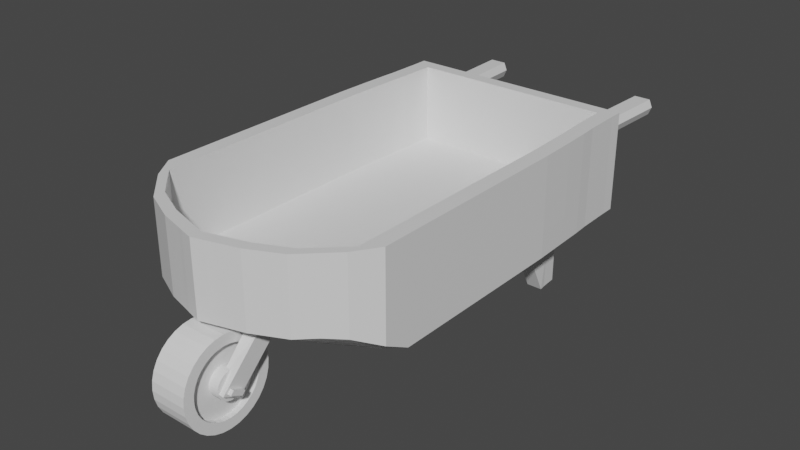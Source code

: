 # Source: carretilla.blend  (saved by Blender 3.0.9; exported with 4.5.12 LTS)
import bpy
from mathutils import Matrix  # noqa: F401  (used for matrix-valued properties, if any)

bpy.ops.wm.read_factory_settings(use_empty=True)
scene = bpy.context.scene
scene.name = 'Scene'

# ---- collections
col_collection = bpy.data.collections.new('Collection'); scene.collection.children.link(col_collection)

# ---- materials (node trees are filled in below, after node groups)
mat_material = bpy.data.materials.new('Material')
mat_material.alpha_threshold = 0.0
mat_material.use_transparent_shadow = False
mat_material.line_color = (0.0, 0.0, 0.0, 1.0)

# ---- material node trees
mat_material.use_nodes = True; mat_material.node_tree.nodes.clear()
_N = mat_material.node_tree.nodes; _L = mat_material.node_tree.links
n0 = _N.new('ShaderNodeOutputMaterial'); n0.name = 'Material Output'; n0.location = (300, 300)
n1 = _N.new('ShaderNodeBsdfPrincipled'); n1.name = 'Principled BSDF'; n1.location = (10, 300)
n1.distribution = 'GGX'
n1.subsurface_method = 'BURLEY'
n1.inputs[2].default_value = 0.4
n1.inputs[3].default_value = 1.45
n1.inputs[27].default_value = (0.0, 0.0, 0.0, 1.0)
n1.inputs[28].default_value = 1.0
_L.new(n1.outputs[0], n0.inputs[0])
n0.is_active_output = True

# ---- world
world_world = bpy.data.worlds.new('World'); scene.world = world_world
world_world.use_nodes = True; world_world.node_tree.nodes.clear()
_N = world_world.node_tree.nodes; _L = world_world.node_tree.links
n0 = _N.new('ShaderNodeOutputWorld'); n0.name = 'World Output'; n0.location = (300, 300)
n1 = _N.new('ShaderNodeBackground'); n1.name = 'Background'; n1.location = (10, 300)
n1.inputs[0].default_value = (0.05088, 0.05088, 0.05088, 1.0)
_L.new(n1.outputs[0], n0.inputs[0])
n0.is_active_output = True
world_world.color = (0.05088, 0.05088, 0.05088)
world_world.use_sun_shadow = False
world_world.sun_shadow_jitter_overblur = 0.0

# ---- meshes
me_cube = bpy.data.meshes.new('Cube')
me_cube.from_pydata([(0.0, -1.199, -0.7924), (0.9, 1.0, -1.0), (0.06812, 1.846, -1.0), (0.9, -0.5988, -0.8923), (0.0, 1.0, -1.0), (0.7838, 1.0, -1.0), (0.06812, 1.947, -0.4015), (0.7561, 1.947, -0.2531), (0.9, 1.0, -0.2531), (0.7838, 1.0, -0.2531), (0.9, -0.5988, -0.2531), (0.7838, -0.06672, -0.2531), (0.8724, 1.947, -1.0), (0.7838, -0.7756, -0.2531), (0.8724, 1.947, -0.2531), (0.7838, -0.7756, -0.8078), (0.9, -0.06672, -0.2531), (0.9, -0.06672, -1.0), (0.7838, -0.06672, -1.0), (0.7561, 1.947, -1.0), (0.0, -1.199, -0.2531), (0.0, 1.947, -1.0), (0.0, 1.947, -0.2531), (0.0, -0.06672, -1.0), (0.0958, 1.0, -1.0), (0.0958, -1.087, -0.2531), (0.7838, -0.6897, -0.2531), (0.0, -1.114, -0.2531), (0.06812, 1.947, -1.0), (0.7561, 1.846, -1.0), (0.8724, 1.846, -1.0), (0.8724, 1.846, -0.2531), (0.7561, 1.846, -0.2531), (0.0, 1.846, -1.0), (0.0, 1.846, -0.2531), (0.2857, 1.947, -1.0), (0.2857, 1.947, -0.2531), (0.3134, -0.06672, -1.0), (0.3134, -1.112, -0.2531), (0.06812, 1.947, -0.6032), (0.06812, 1.947, -0.5189), (0.3134, -1.112, -0.7924), (0.3134, 1.0, -1.0), (0.0958, -0.06672, -1.0), (0.3134, -1.026, -0.2531), (0.2857, 1.846, -1.0), (0.2857, 1.846, -0.2531), (0.5244, 1.947, -0.2531), (0.0958, -1.173, -0.5189), (0.0958, -1.173, -0.4015), (0.552, -1.0, -0.7924), (0.552, -0.9141, -0.2531), (0.5244, 1.846, -1.0), (0.5244, 1.947, -1.0), (0.552, -0.06672, -1.0), (0.552, -1.0, -0.2531), (0.552, 1.0, -1.0), (0.0958, -1.173, -0.2531), (0.5244, 1.846, -0.2531), (0.9, 1.0, -0.4015), (0.9, -0.5988, -0.4015), (0.9, -0.06672, -0.4015), (0.7009, 1.947, -0.4015), (0.8724, 1.947, -0.4015), (0.7838, -0.7756, -0.4015), (0.0, 1.947, -0.4015), (0.0, -1.199, -0.4015), (0.0958, -1.173, -0.7924), (0.8724, 1.846, -0.4015), (0.3134, -1.112, -0.4015), (0.2857, 1.947, -0.4015), (0.552, -1.0, -0.4015), (0.5769, 1.947, -0.4015), (0.9, 1.0, -0.5189), (0.9, -0.5988, -0.5189), (0.9, -0.06672, -0.5189), (0.7005, 1.947, -0.5189), (0.8724, 1.947, -0.5189), (0.7838, -0.7756, -0.5189), (0.0, 1.947, -0.5189), (0.0, -1.199, -0.5189), (0.06812, 1.947, -0.2531), (0.3134, -1.112, -0.5189), (0.2857, 1.947, -0.5189), (0.552, -1.0, -0.5189), (0.5778, 1.947, -0.5189), (0.8724, 1.846, -0.5189), (0.9, 1.0, -0.6032), (0.9, -0.5988, -0.6032), (0.9, -0.06672, -0.6032), (0.7561, 1.947, -0.6032), (0.8724, 1.947, -0.6032), (0.7838, -0.7756, -0.6032), (0.0, 1.947, -0.6032), (0.0, -1.199, -0.6032), (0.06812, 1.846, -0.2531), (0.3134, -1.112, -0.6032), (0.2857, 1.947, -0.6032), (0.552, -1.0, -0.6032), (0.5244, 1.947, -0.6032), (0.8724, 1.846, -0.6032), (0.6046, 2.673, -0.4015), (0.7286, 2.673, -0.4015), (0.7281, 2.673, -0.5189), (0.6054, 2.673, -0.5189), (0.7838, 1.0, -0.8444), (0.7838, -0.06672, -0.8444), (0.552, 1.0, -0.8444), (0.552, -0.06672, -0.8444), (0.0, 1.0, -0.8444), (0.0, -0.06672, -0.8444), (0.7838, -0.6897, -0.7804), (0.0, -1.114, -0.6368), (0.552, -0.9141, -0.6368), (0.7561, 1.846, -0.8444), (0.0, 1.846, -0.8444), (0.2857, 1.846, -0.8444), (0.3134, 1.0, -0.8444), (0.3134, -0.06672, -0.8444), (0.3134, -1.026, -0.6368), (0.5244, 1.846, -0.8444), (0.0958, -1.173, -0.6032), (0.06812, 1.846, -0.8444), (0.0958, 1.0, -0.8444), (0.0958, -0.06672, -0.8444), (0.0958, -1.087, -0.6368), (0.0958, -0.7081, -0.8444), (0.7838, -0.4584, -0.2531), (0.9, -0.4013, -0.2531), (0.3134, -0.7239, -1.0), (0.7838, -0.5124, -1.0), (0.552, -0.6535, -1.0), (0.9, -0.4013, -0.4015), (0.9, -0.4013, -0.5189), (0.9, -0.4013, -0.6032), (0.0, -0.7789, -1.0), (0.9, -0.4013, -1.0), (0.7838, -0.4584, -0.8444), (0.0, -0.7249, -0.8444), (0.3134, -0.6699, -0.8444), (0.552, -0.5995, -0.8444), (0.0958, -0.7621, -1.0), (0.9, -0.2216, -1.0), (0.0958, -0.3637, -0.8444), (0.7838, -0.2481, -0.2531), (0.9, -0.2216, -0.2531), (0.3134, -0.371, -1.0), (0.7838, -0.2731, -1.0), (0.552, -0.3384, -1.0), (0.9, -0.2216, -0.4015), (0.9, -0.2216, -0.5189), (0.9, -0.2216, -0.6032), (0.0, -0.3965, -1.0), (0.7838, -0.2481, -0.8444), (0.0, -0.3715, -0.8444), (0.3134, -0.346, -0.8444), (0.552, -0.3134, -0.8444), (0.0958, -0.3887, -1.0), (0.08808, 1.275, -0.8444), (0.8923, 1.275, -0.2531), (0.7761, 1.216, -1.0), (0.8923, 1.216, -1.0), (0.7761, 1.275, -0.2531), (0.0, 1.216, -1.0), (0.3057, 1.216, -1.0), (0.5443, 1.216, -1.0), (0.8923, 1.275, -0.4015), (0.8923, 1.275, -0.5189), (0.8923, 1.275, -0.6032), (0.7761, 1.275, -0.8444), (0.0, 1.275, -0.8444), (0.3057, 1.275, -0.8444), (0.5443, 1.275, -0.8444), (0.08808, 1.216, -1.0), (0.08067, 1.462, -0.8444), (0.7686, 1.462, -1.0), (0.8849, 1.462, -1.0), (0.7686, 1.462, -0.2531), (0.0, 1.462, -1.0), (0.2983, 1.462, -1.0), (0.5369, 1.462, -1.0), (0.8849, 1.462, -0.4015), (0.8849, 1.462, -0.5189), (0.8849, 1.462, -0.6032), (0.7686, 1.462, -0.8444), (0.0, 1.462, -0.8444), (0.2983, 1.462, -0.8444), (0.5369, 1.462, -0.8444), (0.08067, 1.462, -1.0), (0.8849, 1.462, -0.2531), (0.8724, 1.846, -0.4602), (0.9, 1.0, -0.4602), (0.9, -0.5988, -0.4602), (0.9, -0.06672, -0.4602), (0.7256, 1.947, -0.4602), (0.8724, 1.947, -0.4602), (0.7838, -0.7756, -0.4602), (0.0, 1.947, -0.4602), (0.0, -1.199, -0.4602), (0.3134, -1.112, -0.4602), (0.2857, 1.947, -0.4602), (0.552, -1.0, -0.4602), (0.5525, 1.947, -0.4602), (0.7533, 2.673, -0.4602), (0.5802, 2.673, -0.4602), (0.0958, -1.173, -0.4602), (0.06812, 1.947, -0.4602), (0.9, -0.4013, -0.4602), (0.9, -0.2216, -0.4602), (0.8923, 1.275, -0.4602), (0.8849, 1.462, -0.4602), (0.6402, 1.947, -0.2531), (0.6679, -0.8878, -0.7924), (0.6679, -0.8019, -0.2531), (0.6402, 1.846, -1.0), (0.6402, 1.947, -1.0), (0.6679, -0.06672, -1.0), (0.6679, -0.8878, -0.2531), (0.6679, 1.0, -1.0), (0.6402, 1.846, -0.2531), (0.6679, -0.8878, -0.4015), (0.6402, 1.947, -0.4015), (0.6402, 1.947, -0.5189), (0.6679, -0.8878, -0.5189), (0.6679, -0.8878, -0.6032), (0.6402, 1.947, -0.6032), (0.6679, 2.673, -0.4015), (0.6679, 2.673, -0.5189), (0.6679, 1.0, -0.8444), (0.6679, -0.06672, -0.8444), (0.6679, -0.8019, -0.6906), (0.6402, 1.846, -0.8444), (0.6679, -0.529, -0.8444), (0.6679, -0.5829, -1.0), (0.6679, -0.3057, -1.0), (0.6679, -0.2807, -0.8444), (0.6602, 1.275, -0.8444), (0.6602, 1.216, -1.0), (0.6528, 1.462, -0.8444), (0.6528, 1.462, -1.0), (0.6679, 2.673, -0.4602), (0.6679, -0.8878, -0.4602), (0.07295, 1.583, -0.8444), (0.7609, 1.583, -1.0), (0.8772, 1.583, -1.0), (0.7609, 1.583, -0.2531), (0.0, 1.583, -1.0), (0.2906, 1.583, -1.0), (0.5292, 1.583, -1.0), (0.8772, 1.583, -0.4015), (0.8772, 1.583, -0.5189), (0.8772, 1.583, -0.6032), (0.7609, 1.583, -0.8444), (0.0, 1.583, -0.8444), (0.2906, 1.583, -0.8444), (0.5292, 1.583, -0.8444), (0.07295, 1.583, -1.0), (0.8772, 1.583, -0.2531), (0.8772, 1.583, -0.4602), (0.6451, 1.583, -0.8444), (0.6451, 1.583, -1.0), (0.5369, 1.462, -1.0), (0.6528, 1.462, -1.0), (0.5292, 1.583, -1.0), (0.6451, 1.583, -1.0), (0.5443, 1.411, -1.515), (0.5369, 1.462, -1.515), (0.6602, 1.411, -1.515), (0.6528, 1.462, -1.515), (0.5292, 1.583, -1.515), (0.6451, 1.583, -1.515), (0.5443, 1.275, -1.244), (0.6602, 1.275, -1.244), (0.6451, 1.583, -1.244), (0.5292, 1.583, -1.244), (0.5369, 1.462, -1.244), (0.6528, 1.462, -1.244), (0.9, 1.0, -0.8044), (0.9, -0.5988, -0.7499), (0.9, -0.06672, -0.8044), (0.7561, 1.947, -0.8044), (0.8724, 1.947, -0.8044), (0.7838, -0.7756, -0.707), (0.0, 1.947, -0.8044), (0.0, -1.199, -0.6992), (0.3134, -1.112, -0.6992), (0.2857, 1.947, -0.8044), (0.552, -1.0, -0.6992), (0.5244, 1.947, -0.8044), (0.8724, 1.846, -0.8044), (0.0958, -1.173, -0.6992), (0.06812, 1.947, -0.8044), (0.9, -0.4013, -0.8044), (0.9, -0.2216, -0.8044), (0.8923, 1.275, -0.8044), (0.8849, 1.462, -0.8044), (0.6402, 1.947, -0.8044), (0.6679, -0.8878, -0.6992), (0.8772, 1.583, -0.8044), (0.0958, -1.002, -0.6836), (0.7838, -0.6376, -0.2531), (0.9, -0.5543, -0.2531), (0.3134, -1.024, -0.8392), (0.7838, -0.7163, -0.8511), (0.552, -0.9219, -0.8392), (0.9, -0.5543, -0.4015), (0.9, -0.5543, -0.5189), (0.9, -0.5543, -0.6032), (0.0, -1.105, -0.8392), (0.7838, -0.6376, -0.8054), (0.0, -1.026, -0.6836), (0.3134, -0.9458, -0.6836), (0.552, -0.8432, -0.6836), (0.0958, -1.08, -0.8392), (0.9, -0.5543, -0.9166), (0.9, -0.5543, -0.4602), (0.6679, -0.7404, -0.7253), (0.6679, -0.8191, -0.8392), (0.9, -0.5543, -0.7622), (0.9, -0.5094, -0.941), (0.0958, -0.9155, -0.7307), (0.7838, -0.5851, -0.2531), (0.9, -0.5094, -0.2531), (0.3134, -0.9364, -0.8863), (0.7838, -0.6565, -0.8947), (0.552, -0.8432, -0.8863), (0.9, -0.5094, -0.4015), (0.9, -0.5094, -0.5189), (0.9, -0.5094, -0.6032), (0.0, -1.009, -0.8863), (0.7838, -0.5851, -0.8181), (0.0, -0.9378, -0.7307), (0.3134, -0.8649, -0.7307), (0.552, -0.7718, -0.7307), (0.0958, -0.9869, -0.8863), (0.9, -0.5094, -0.4602), (0.6679, -0.6784, -0.7602), (0.6679, -0.7499, -0.8863), (0.9, -0.5094, -0.7746), (0.9, -0.4477, -0.9747), (0.0958, -0.7972, -0.7956), (0.7838, -0.5128, -0.2531), (0.9, -0.4477, -0.2531), (0.3134, -0.8151, -0.9512), (0.7838, -0.5743, -0.9548), (0.552, -0.735, -0.9512), (0.9, -0.4477, -0.4015), (0.9, -0.4477, -0.5189), (0.9, -0.4477, -0.6032), (0.0, -0.8778, -0.9512), (0.7838, -0.5128, -0.835), (0.0, -0.8163, -0.7956), (0.3134, -0.7537, -0.7956), (0.552, -0.6735, -0.7956), (0.0958, -0.8587, -0.9512), (0.9, -0.4477, -0.4602), (0.6679, -0.5932, -0.8082), (0.6679, -0.6546, -0.9512), (0.9, -0.4477, -0.7916), (0.136, -1.161, -0.2531), (0.136, -0.06672, -1.0), (0.136, -1.161, -0.6032), (0.1083, 1.947, -0.2531), (0.136, -1.161, -0.7924), (0.136, -1.076, -0.2531), (0.1083, 1.846, -1.0), (0.1083, 1.846, -0.2531), (0.136, 1.0, -1.0), (0.1083, 1.947, -1.0), (0.1083, 1.947, -0.4015), (0.1083, 1.846, -0.8444), (0.136, -1.161, -0.5189), (0.1083, 1.947, -0.5189), (0.1083, 1.947, -0.6032), (0.136, -1.161, -0.4015), (0.136, 1.0, -0.8444), (0.136, -0.06672, -0.8444), (0.136, -1.076, -0.6368), (0.136, -0.701, -0.8444), (0.136, -0.755, -1.0), (0.136, -0.3854, -1.0), (0.136, -0.3604, -0.8444), (0.1283, 1.216, -1.0), (0.1283, 1.275, -0.8444), (0.1209, 1.462, -1.0), (0.1209, 1.462, -0.8444), (0.1083, 1.947, -0.4602), (0.136, -1.161, -0.4602), (0.1132, 1.583, -1.0), (0.1132, 1.583, -0.8444), (0.136, -1.161, -0.6992), (0.1083, 1.947, -0.8044), (0.136, -0.9912, -0.6836), (0.136, -1.07, -0.8392), (0.156, -0.9776, -0.8863), (0.136, -0.9062, -0.7307), (0.136, -0.7891, -0.7956), (0.156, -0.8506, -0.9512), (0.192, 1.947, -0.2531), (0.2196, -1.138, -0.7924), (0.2196, -1.052, -0.2531), (0.192, 1.846, -1.0), (0.192, 1.947, -0.4015), (0.192, 1.947, -0.5189), (0.192, 1.947, -0.6032), (0.2196, 1.0, -0.8444), (0.2196, -0.06672, -0.8444), (0.2196, -1.052, -0.6368), (0.2196, -0.6864, -0.8444), (0.2196, -0.3536, -0.8444), (0.2119, 1.216, -1.0), (0.2045, 1.462, -1.0), (0.192, 1.947, -0.4602), (0.1968, 1.583, -1.0), (0.192, 1.947, -0.8044), (0.2196, -0.9698, -0.6836), (0.2196, -0.8867, -0.7307), (0.2196, -0.7724, -0.7956), (0.2196, -1.138, -0.2531), (0.2196, -0.06672, -1.0), (0.2196, -1.138, -0.6032), (0.192, 1.846, -0.2531), (0.2196, 1.0, -1.0), (0.192, 1.947, -1.0), (0.192, 1.846, -0.8444), (0.2196, -1.138, -0.5189), (0.2196, -1.138, -0.4015), (0.2196, -0.7403, -1.0), (0.2196, -0.3786, -1.0), (0.2119, 1.275, -0.8444), (0.2045, 1.462, -0.8444), (0.2196, -1.138, -0.4602), (0.1968, 1.583, -0.8444), (0.2196, -1.138, -0.6992), (0.2196, -1.048, -0.8392), (0.2397, -0.9582, -0.8863), (0.2397, -0.8339, -0.9512), (0.2097, -1.2, -1.208), (0.1245, -1.227, -1.214), (0.2097, -1.113, -1.253), (0.1245, -1.125, -1.279), (0.2124, -1.177, -1.18), (0.2124, -1.09, -1.225), (0.1303, -1.181, -1.154), (0.1303, -1.075, -1.219), (0.2082, -1.108, -1.279), (0.2082, -1.233, -1.214), (0.2139, -1.182, -1.154), (0.2139, -1.058, -1.219), (0.2379, -1.113, -1.253), (0.2379, -1.2, -1.208), (0.2405, -1.177, -1.18), (0.2405, -1.09, -1.225)], [], [(59, 8, 16, 61), (5, 1, 17, 18), (25, 27, 20, 57), (283, 93, 39, 291), (60, 10, 13, 64), (30, 29, 19, 12), (289, 30, 12, 281), (387, 374, 49, 205), (218, 5, 18, 216), (221, 211, 7, 62), (62, 7, 14, 63), (317, 303, 15, 212), (32, 31, 14, 7), (301, 300, 26, 10), (219, 32, 7, 211), (2, 33, 21, 28), (8, 9, 11, 16), (10, 26, 13), (49, 57, 20, 66), (213, 26, 111, 230), (375, 123, 124, 376), (305, 301, 10, 60), (303, 314, 3, 15), (58, 46, 116, 120), (256, 246, 33, 2), (44, 51, 113, 119), (245, 257, 31, 32), (298, 244, 30, 289), (244, 243, 29, 30), (219, 58, 120, 231), (248, 247, 45, 52), (95, 34, 115, 122), (253, 242, 122, 115), (11, 9, 105, 106), (71, 55, 38, 69), (52, 45, 35, 53), (421, 46, 36, 398), (434, 302, 41, 399), (402, 398, 36, 70), (422, 42, 37, 419), (51, 44, 38, 55), (213, 51, 55, 217), (214, 52, 53, 215), (220, 217, 55, 71), (144, 11, 106, 153), (400, 44, 119, 407), (260, 248, 52, 214), (245, 32, 114, 252), (392, 299, 125, 377), (46, 58, 47, 36), (302, 304, 50, 41), (70, 36, 47, 72), (42, 56, 54, 37), (200, 70, 72, 202), (241, 220, 71, 201), (412, 402, 70, 200), (201, 71, 69, 199), (257, 249, 68, 31), (315, 305, 60, 192), (205, 49, 66, 198), (194, 62, 63, 195), (221, 62, 102, 226), (361, 371, 48, 121), (31, 68, 63, 14), (192, 60, 64, 196), (191, 59, 61, 193), (87, 73, 75, 89), (88, 74, 78, 92), (93, 79, 40, 39), (225, 222, 76, 90), (90, 76, 77, 91), (121, 48, 80, 94), (307, 306, 74, 88), (98, 84, 82, 96), (404, 403, 83, 97), (224, 223, 84, 98), (97, 83, 85, 99), (258, 250, 86, 190), (190, 86, 77, 195), (286, 97, 99, 288), (297, 224, 98, 287), (414, 404, 97, 286), (287, 98, 96, 285), (318, 307, 88, 278), (290, 121, 94, 284), (280, 90, 91, 281), (296, 225, 90, 280), (390, 361, 121, 290), (278, 88, 92, 282), (277, 87, 89, 279), (250, 251, 100, 86), (86, 100, 91, 77), (240, 226, 102, 203), (222, 85, 104, 227), (194, 76, 103, 203), (202, 72, 101, 204), (123, 109, 110, 124), (299, 310, 112, 125), (259, 252, 114, 231), (432, 254, 116, 424), (312, 311, 119, 113), (107, 117, 118, 108), (228, 107, 108, 229), (316, 312, 113, 230), (254, 255, 120, 116), (197, 65, 6, 206), (27, 25, 125, 112), (4, 24, 43, 23), (65, 22, 81, 6), (308, 313, 67, 0), (34, 95, 81, 22), (366, 95, 122, 370), (388, 256, 2, 365), (374, 359, 57, 49), (365, 2, 28, 368), (364, 25, 57, 359), (152, 157, 141, 135), (235, 156, 140, 232), (156, 155, 139, 140), (143, 154, 138, 126), (293, 151, 134, 292), (151, 150, 133, 134), (208, 149, 132, 207), (146, 148, 131, 129), (381, 143, 126, 378), (341, 127, 137, 350), (428, 146, 129, 427), (147, 142, 136, 130), (149, 145, 128, 132), (145, 144, 127, 128), (234, 147, 130, 233), (216, 18, 147, 234), (16, 11, 144, 145), (61, 16, 145, 149), (18, 17, 142, 147), (419, 37, 146, 428), (376, 124, 143, 381), (37, 54, 148, 146), (193, 61, 149, 208), (89, 75, 150, 151), (279, 89, 151, 293), (124, 110, 154, 143), (108, 118, 155, 156), (229, 108, 156, 235), (23, 43, 157, 152), (127, 144, 153, 137), (367, 24, 173, 382), (117, 107, 172, 171), (405, 117, 171, 429), (228, 105, 169, 236), (73, 87, 168, 167), (191, 73, 167, 209), (8, 59, 166, 159), (9, 162, 169, 105), (218, 56, 165, 237), (109, 123, 158, 170), (56, 42, 164, 165), (1, 5, 160, 161), (277, 1, 161, 294), (9, 8, 159, 162), (24, 4, 163, 173), (382, 173, 188, 384), (171, 172, 187, 186), (429, 171, 186, 430), (236, 169, 184, 238), (167, 168, 183, 182), (209, 167, 182, 210), (159, 166, 181, 189), (162, 177, 184, 169), (170, 158, 174, 185), (165, 164, 179, 180), (161, 160, 175, 176), (294, 161, 176, 295), (162, 159, 189, 177), (173, 163, 178, 188), (166, 209, 210, 181), (59, 191, 209, 166), (75, 193, 208, 150), (150, 208, 207, 133), (79, 197, 206, 40), (85, 202, 204, 104), (62, 194, 203, 102), (227, 240, 203, 103), (68, 190, 195, 63), (249, 258, 190, 68), (73, 191, 193, 75), (74, 192, 196, 78), (76, 194, 195, 77), (48, 205, 198, 80), (306, 315, 192, 74), (84, 201, 199, 82), (403, 412, 200, 83), (223, 241, 201, 84), (83, 200, 202, 85), (371, 387, 205, 48), (78, 196, 241, 223), (104, 204, 240, 227), (160, 237, 239, 175), (172, 236, 238, 187), (5, 218, 237, 160), (107, 228, 236, 172), (106, 229, 235, 153), (54, 216, 234, 148), (148, 234, 233, 131), (153, 235, 232, 137), (309, 316, 230, 111), (105, 228, 229, 106), (255, 259, 231, 120), (76, 222, 227, 103), (204, 101, 226, 240), (288, 99, 225, 296), (282, 92, 224, 297), (92, 78, 223, 224), (99, 85, 222, 225), (72, 221, 226, 101), (196, 64, 220, 241), (243, 260, 214, 29), (64, 13, 217, 220), (29, 214, 215, 19), (26, 213, 217, 13), (32, 219, 231, 114), (51, 213, 230, 113), (58, 219, 211, 47), (304, 317, 212, 50), (72, 47, 211, 221), (56, 218, 216, 54), (175, 239, 260, 243), (187, 238, 259, 255), (181, 210, 258, 249), (384, 188, 256, 388), (186, 187, 255, 254), (430, 186, 254, 432), (238, 184, 252, 259), (182, 183, 251, 250), (210, 182, 250, 258), (189, 181, 249, 257), (177, 245, 252, 184), (248, 260, 264, 263), (185, 174, 242, 253), (180, 179, 247, 248), (176, 175, 243, 244), (295, 176, 244, 298), (177, 189, 257, 245), (188, 178, 246, 256), (274, 273, 270, 269), (272, 271, 265, 267), (180, 248, 263, 261), (165, 180, 261), (239, 237, 262), (260, 239, 262, 264), (267, 265, 266, 268), (268, 266, 269, 270), (275, 274, 269, 266), (271, 275, 266, 265), (273, 276, 268, 270), (276, 272, 267, 268), (262, 237, 272, 276), (264, 262, 276, 273), (165, 261, 275, 271), (261, 263, 274, 275), (237, 165, 271, 272), (263, 264, 273, 274), (183, 295, 298, 251), (15, 282, 297, 212), (53, 288, 296, 215), (168, 294, 295, 183), (87, 277, 294, 168), (17, 279, 293, 142), (142, 293, 292, 136), (1, 277, 279, 17), (3, 278, 282, 15), (363, 390, 290, 67), (215, 296, 280, 19), (19, 280, 281, 12), (67, 290, 284, 0), (314, 318, 278, 3), (50, 287, 285, 41), (423, 414, 286, 35), (212, 297, 287, 50), (35, 286, 288, 53), (251, 298, 289, 100), (100, 289, 281, 91), (21, 283, 291, 28), (319, 338, 318, 314), (325, 337, 317, 304), (330, 336, 316, 309), (327, 335, 315, 306), (26, 300, 309, 111), (329, 334, 313, 308), (336, 333, 312, 316), (333, 332, 311, 312), (320, 331, 310, 299), (338, 328, 307, 318), (328, 327, 306, 307), (335, 326, 305, 315), (323, 325, 304, 302), (395, 320, 299, 392), (435, 323, 302, 434), (324, 319, 314, 303), (326, 322, 301, 305), (322, 321, 300, 301), (337, 324, 303, 317), (357, 344, 324, 337), (342, 341, 321, 322), (346, 342, 322, 326), (344, 339, 319, 324), (436, 343, 323, 435), (396, 340, 320, 395), (343, 345, 325, 323), (355, 346, 326, 335), (348, 347, 327, 328), (358, 348, 328, 338), (340, 351, 331, 320), (353, 352, 332, 333), (356, 353, 333, 336), (349, 354, 334, 329), (347, 355, 335, 327), (350, 356, 336, 330), (345, 357, 337, 325), (339, 358, 338, 319), (300, 321, 330, 309), (136, 292, 358, 339), (131, 233, 357, 345), (137, 232, 356, 350), (133, 207, 355, 347), (135, 141, 354, 349), (232, 140, 353, 356), (140, 139, 352, 353), (126, 138, 351, 340), (292, 134, 348, 358), (134, 133, 347, 348), (207, 132, 346, 355), (129, 131, 345, 343), (378, 126, 340, 396), (427, 129, 343, 436), (130, 136, 339, 344), (132, 128, 342, 346), (128, 127, 341, 342), (233, 130, 344, 357), (321, 341, 350, 330), (141, 379, 397, 354), (408, 378, 396, 417), (417, 396, 395, 416), (354, 397, 394, 334), (334, 394, 393, 313), (416, 395, 392, 415), (28, 291, 391, 368), (399, 433, 390, 363), (174, 385, 389, 242), (411, 384, 388, 413), (425, 431, 387, 371), (40, 206, 386, 372), (158, 383, 385, 174), (410, 382, 384, 411), (123, 375, 383, 158), (422, 367, 382, 410), (406, 376, 381, 409), (43, 360, 380, 157), (157, 380, 379, 141), (409, 381, 378, 408), (400, 364, 359, 418), (401, 365, 368, 423), (426, 418, 359, 374), (413, 388, 365, 401), (421, 366, 370, 424), (242, 389, 370, 122), (433, 420, 361, 390), (291, 39, 373, 391), (39, 40, 372, 373), (420, 425, 371, 361), (206, 6, 369, 386), (415, 392, 377, 407), (25, 364, 377, 125), (24, 367, 360, 43), (6, 81, 362, 369), (313, 393, 363, 67), (95, 366, 362, 81), (405, 375, 376, 406), (431, 426, 374, 387), (199, 69, 426, 431), (117, 405, 406, 118), (311, 415, 407, 119), (96, 82, 425, 420), (285, 96, 420, 433), (46, 421, 424, 116), (247, 413, 401, 45), (69, 38, 418, 426), (45, 401, 423, 35), (44, 400, 418, 38), (155, 409, 408, 139), (118, 406, 409, 155), (42, 422, 410, 164), (164, 410, 411, 179), (82, 199, 431, 425), (179, 411, 413, 247), (41, 285, 433, 399), (332, 416, 415, 311), (352, 417, 416, 332), (139, 408, 417, 352), (379, 427, 436, 397), (442, 441, 451, 452), (394, 435, 434, 393), (368, 391, 414, 423), (385, 430, 432, 389), (372, 386, 412, 403), (383, 429, 430, 385), (375, 405, 429, 383), (360, 419, 428, 380), (380, 428, 427, 379), (389, 432, 424, 370), (391, 373, 404, 414), (373, 372, 403, 404), (386, 369, 402, 412), (364, 400, 407, 377), (367, 422, 419, 360), (369, 362, 398, 402), (393, 434, 399, 363), (366, 421, 398, 362), (440, 445, 446, 438), (447, 443, 438, 446), (443, 444, 440, 438), (444, 448, 445, 440), (397, 436, 448, 444), (394, 397, 444, 443), (435, 394, 443, 447), (436, 435, 447, 448), (439, 437, 446, 445), (437, 441, 447, 446), (442, 439, 445, 448), (441, 442, 448, 447), (452, 451, 450, 449), (441, 437, 450, 451), (439, 442, 452, 449), (437, 439, 449, 450)])
_uv = me_cube.uv_layers.new(name='UVMap')
_uv.uv.foreach_set('vector', [0.4814, 0.5, 0.5, 0.5, 0.5, 0.6333, 0.4814, 0.6333, 0.3589, 0.5, 0.375, 0.5, 0.375, 0.6333, 0.3589, 0.6333, 0.7367, 0.7393, 0.75, 0.7393, 0.75, 0.75, 0.7367, 0.75, 0.3994, 0.375, 0.4246, 0.375, 0.4246, 0.3883, 0.3994, 0.3883, 0.4814, 0.75, 0.5, 0.75, 0.5, 0.7661, 0.4814, 0.7661, 0.375, 0.5, 0.3589, 0.5, 0.3589, 0.5, 0.375, 0.5, 0.3994, 0.5, 0.375, 0.5, 0.375, 0.5, 0.3994, 0.5, 0.4741, 0.8561, 0.4814, 0.8561, 0.4814, 0.8617, 0.4741, 0.8617, 0.3428, 0.5, 0.3589, 0.5, 0.3589, 0.6333, 0.3428, 0.6333, 0.4814, 0.4678, 0.5, 0.4678, 0.5, 0.4839, 0.4814, 0.4839, 0.4814, 0.4839, 0.5, 0.4839, 0.5, 0.5, 0.4814, 0.5, 0.3428, 0.7304, 0.3589, 0.7304, 0.3589, 0.7393, 0.3428, 0.7393, 0.5, 0.4839, 0.5, 0.5, 0.5, 0.5, 0.5, 0.4839, 0.625, 0.7304, 0.6411, 0.7304, 0.6411, 0.7393, 0.625, 0.7393, 0.5, 0.4678, 0.5, 0.4839, 0.5, 0.4839, 0.5, 0.4678, 0.2633, 0.5, 0.25, 0.5, 0.25, 0.5, 0.2633, 0.5, 0.625, 0.5, 0.6411, 0.5, 0.6411, 0.6333, 0.625, 0.6333, 0.625, 0.7393, 0.6411, 0.7393, 0.6411, 0.75, 0.4814, 0.8617, 0.5, 0.8617, 0.5, 0.875, 0.4814, 0.875, 0.6572, 0.7393, 0.6411, 0.7393, 0.6411, 0.7393, 0.6572, 0.7393, 0.7311, 0.5, 0.7367, 0.5, 0.7367, 0.6333, 0.7311, 0.6333, 0.4814, 0.7304, 0.5, 0.7304, 0.5, 0.7393, 0.4814, 0.7393, 0.3589, 0.7304, 0.375, 0.7304, 0.375, 0.7393, 0.3589, 0.7393, 0.5, 0.4517, 0.5, 0.4185, 0.5, 0.4185, 0.5, 0.4517, 0.2633, 0.5, 0.25, 0.5, 0.25, 0.5, 0.2633, 0.5, 0.7065, 0.7393, 0.6733, 0.7393, 0.6733, 0.7393, 0.7065, 0.7393, 0.5, 0.4839, 0.5, 0.5, 0.5, 0.5, 0.5, 0.4839, 0.3994, 0.5, 0.375, 0.5, 0.375, 0.5, 0.3994, 0.5, 0.375, 0.5, 0.3589, 0.5, 0.3589, 0.5, 0.375, 0.5, 0.5, 0.4678, 0.5, 0.4517, 0.5, 0.4517, 0.5, 0.4678, 0.3267, 0.5, 0.2935, 0.5, 0.2935, 0.5, 0.3267, 0.5, 0.5, 0.3883, 0.5, 0.375, 0.5, 0.375, 0.5, 0.3883, 0.5, 0.375, 0.5, 0.3883, 0.5, 0.3883, 0.5, 0.375, 0.6411, 0.6333, 0.6411, 0.5, 0.6411, 0.5, 0.6411, 0.6333, 0.4814, 0.7983, 0.5, 0.7983, 0.5, 0.8315, 0.4814, 0.8315, 0.3267, 0.5, 0.2935, 0.5, 0.2935, 0.5, 0.3267, 0.5, 0.5, 0.4055, 0.5, 0.4185, 0.5, 0.4185, 0.5, 0.4055, 0.2805, 0.7304, 0.2935, 0.7304, 0.2935, 0.7393, 0.2805, 0.7393, 0.4814, 0.4055, 0.5, 0.4055, 0.5, 0.4185, 0.4814, 0.4185, 0.2805, 0.5, 0.2935, 0.5, 0.2935, 0.6333, 0.2805, 0.6333, 0.6733, 0.7393, 0.7065, 0.7393, 0.7065, 0.75, 0.6733, 0.75, 0.6572, 0.7393, 0.6733, 0.7393, 0.6733, 0.75, 0.6572, 0.75, 0.3428, 0.5, 0.3267, 0.5, 0.3267, 0.5, 0.3428, 0.5, 0.4814, 0.7822, 0.5, 0.7822, 0.5, 0.7983, 0.4814, 0.7983, 0.6411, 0.6642, 0.6411, 0.6333, 0.6411, 0.6333, 0.6411, 0.6642, 0.7195, 0.7393, 0.7065, 0.7393, 0.7065, 0.7393, 0.7195, 0.7393, 0.3428, 0.5, 0.3267, 0.5, 0.3267, 0.5, 0.3428, 0.5, 0.5, 0.4839, 0.5, 0.4839, 0.5, 0.4839, 0.5, 0.4839, 0.7311, 0.7304, 0.7367, 0.7304, 0.7367, 0.7393, 0.7311, 0.7393, 0.5, 0.4185, 0.5, 0.4517, 0.5, 0.4517, 0.5, 0.4185, 0.2935, 0.7304, 0.3267, 0.7304, 0.3267, 0.7393, 0.2935, 0.7393, 0.4814, 0.4185, 0.5, 0.4185, 0.5, 0.4517, 0.4814, 0.4517, 0.2935, 0.5, 0.3267, 0.5, 0.3267, 0.6333, 0.2935, 0.6333, 0.4741, 0.4185, 0.4814, 0.4185, 0.4814, 0.4517, 0.4741, 0.4517, 0.4741, 0.7822, 0.4814, 0.7822, 0.4814, 0.7983, 0.4741, 0.7983, 0.4741, 0.4055, 0.4814, 0.4055, 0.4814, 0.4185, 0.4741, 0.4185, 0.4741, 0.7983, 0.4814, 0.7983, 0.4814, 0.8315, 0.4741, 0.8315, 0.5, 0.5, 0.4814, 0.5, 0.4814, 0.5, 0.5, 0.5, 0.4741, 0.7304, 0.4814, 0.7304, 0.4814, 0.7393, 0.4741, 0.7393, 0.4741, 0.8617, 0.4814, 0.8617, 0.4814, 0.875, 0.4741, 0.875, 0.4741, 0.4839, 0.4814, 0.4839, 0.4814, 0.5, 0.4741, 0.5, 0.4814, 0.4678, 0.4814, 0.4839, 0.4814, 0.4839, 0.4814, 0.4678, 0.4246, 0.8561, 0.4668, 0.8561, 0.4668, 0.8617, 0.4246, 0.8617, 0.5, 0.5, 0.4814, 0.5, 0.4814, 0.5, 0.5, 0.5, 0.4741, 0.75, 0.4814, 0.75, 0.4814, 0.7661, 0.4741, 0.7661, 0.4741, 0.5, 0.4814, 0.5, 0.4814, 0.6333, 0.4741, 0.6333, 0.4246, 0.5, 0.4668, 0.5, 0.4668, 0.6333, 0.4246, 0.6333, 0.4246, 0.75, 0.4668, 0.75, 0.4668, 0.7661, 0.4246, 0.7661, 0.4246, 0.375, 0.4668, 0.375, 0.4668, 0.3883, 0.4246, 0.3883, 0.4246, 0.4678, 0.4668, 0.4678, 0.4668, 0.4839, 0.4246, 0.4839, 0.4246, 0.4839, 0.4668, 0.4839, 0.4668, 0.5, 0.4246, 0.5, 0.4246, 0.8617, 0.4668, 0.8617, 0.4668, 0.875, 0.4246, 0.875, 0.4246, 0.7304, 0.4668, 0.7304, 0.4668, 0.7393, 0.4246, 0.7393, 0.4246, 0.7983, 0.4668, 0.7983, 0.4668, 0.8315, 0.4246, 0.8315, 0.4246, 0.4055, 0.4668, 0.4055, 0.4668, 0.4185, 0.4246, 0.4185, 0.4246, 0.7822, 0.4668, 0.7822, 0.4668, 0.7983, 0.4246, 0.7983, 0.4246, 0.4185, 0.4668, 0.4185, 0.4668, 0.4517, 0.4246, 0.4517, 0.4741, 0.5, 0.4668, 0.5, 0.4668, 0.5, 0.4741, 0.5, 0.4741, 0.5, 0.4668, 0.5, 0.4668, 0.5, 0.4741, 0.5, 0.3994, 0.4185, 0.4246, 0.4185, 0.4246, 0.4517, 0.3994, 0.4517, 0.3994, 0.7822, 0.4246, 0.7822, 0.4246, 0.7983, 0.3994, 0.7983, 0.3994, 0.4055, 0.4246, 0.4055, 0.4246, 0.4185, 0.3994, 0.4185, 0.3994, 0.7983, 0.4246, 0.7983, 0.4246, 0.8315, 0.3994, 0.8315, 0.3994, 0.7304, 0.4246, 0.7304, 0.4246, 0.7393, 0.3994, 0.7393, 0.3994, 0.8617, 0.4246, 0.8617, 0.4246, 0.875, 0.3994, 0.875, 0.3994, 0.4839, 0.4246, 0.4839, 0.4246, 0.5, 0.3994, 0.5, 0.3994, 0.4678, 0.4246, 0.4678, 0.4246, 0.4839, 0.3994, 0.4839, 0.3994, 0.8561, 0.4246, 0.8561, 0.4246, 0.8617, 0.3994, 0.8617, 0.3994, 0.75, 0.4246, 0.75, 0.4246, 0.7661, 0.3994, 0.7661, 0.3994, 0.5, 0.4246, 0.5, 0.4246, 0.6333, 0.3994, 0.6333, 0.4668, 0.5, 0.4246, 0.5, 0.4246, 0.5, 0.4668, 0.5, 0.4668, 0.5, 0.4246, 0.5, 0.4246, 0.5, 0.4668, 0.5, 0.4741, 0.4678, 0.4814, 0.4678, 0.4814, 0.4839, 0.4741, 0.4839, 0.4668, 0.4678, 0.4668, 0.4517, 0.4668, 0.4517, 0.4668, 0.4678, 0.4741, 0.4839, 0.4668, 0.4839, 0.4668, 0.4839, 0.4741, 0.4839, 0.4741, 0.4517, 0.4814, 0.4517, 0.4814, 0.4517, 0.4741, 0.4517, 0.7367, 0.5, 0.75, 0.5, 0.75, 0.6333, 0.7367, 0.6333, 0.7367, 0.7304, 0.75, 0.7304, 0.75, 0.7393, 0.7367, 0.7393, 0.5, 0.4678, 0.5, 0.4839, 0.5, 0.4839, 0.5, 0.4678, 0.5, 0.4055, 0.5, 0.4185, 0.5, 0.4185, 0.5, 0.4055, 0.6733, 0.7304, 0.7065, 0.7304, 0.7065, 0.7393, 0.6733, 0.7393, 0.6733, 0.5, 0.7065, 0.5, 0.7065, 0.6333, 0.6733, 0.6333, 0.6572, 0.5, 0.6733, 0.5, 0.6733, 0.6333, 0.6572, 0.6333, 0.6572, 0.7304, 0.6733, 0.7304, 0.6733, 0.7393, 0.6572, 0.7393, 0.5, 0.4185, 0.5, 0.4517, 0.5, 0.4517, 0.5, 0.4185, 0.4741, 0.375, 0.4814, 0.375, 0.4814, 0.3883, 0.4741, 0.3883, 0.75, 0.7393, 0.7367, 0.7393, 0.7367, 0.7393, 0.75, 0.7393, 0.25, 0.5, 0.2633, 0.5, 0.2633, 0.6333, 0.25, 0.6333, 0.4814, 0.375, 0.5, 0.375, 0.5, 0.3883, 0.4814, 0.3883, 0.25, 0.7304, 0.2633, 0.7304, 0.2633, 0.7393, 0.25, 0.7393, 0.5, 0.375, 0.5, 0.3883, 0.5, 0.3883, 0.5, 0.375, 0.5, 0.3939, 0.5, 0.3883, 0.5, 0.3883, 0.5, 0.3939, 0.2689, 0.5, 0.2633, 0.5, 0.2633, 0.5, 0.2689, 0.5, 0.4814, 0.8561, 0.5, 0.8561, 0.5, 0.8617, 0.4814, 0.8617, 0.2689, 0.5, 0.2633, 0.5, 0.2633, 0.5, 0.2689, 0.5, 0.7311, 0.7393, 0.7367, 0.7393, 0.7367, 0.75, 0.7311, 0.75, 0.25, 0.6642, 0.2633, 0.6642, 0.2633, 0.6999, 0.25, 0.6999, 0.6572, 0.6642, 0.6733, 0.6642, 0.6733, 0.6999, 0.6572, 0.6999, 0.6733, 0.6642, 0.7065, 0.6642, 0.7065, 0.6999, 0.6733, 0.6999, 0.7367, 0.6642, 0.75, 0.6642, 0.75, 0.6999, 0.7367, 0.6999, 0.3994, 0.6642, 0.4246, 0.6642, 0.4246, 0.6999, 0.3994, 0.6999, 0.4246, 0.6642, 0.4668, 0.6642, 0.4668, 0.6999, 0.4246, 0.6999, 0.4741, 0.6642, 0.4814, 0.6642, 0.4814, 0.6999, 0.4741, 0.6999, 0.2935, 0.6642, 0.3267, 0.6642, 0.3267, 0.6999, 0.2935, 0.6999, 0.7311, 0.6642, 0.7367, 0.6642, 0.7367, 0.6999, 0.7311, 0.6999, 0.6411, 0.7092, 0.6411, 0.6999, 0.6411, 0.6999, 0.6411, 0.7092, 0.2805, 0.6642, 0.2935, 0.6642, 0.2935, 0.6999, 0.2805, 0.6999, 0.3589, 0.6642, 0.375, 0.6642, 0.375, 0.6999, 0.3589, 0.6999, 0.4814, 0.6642, 0.5, 0.6642, 0.5, 0.6999, 0.4814, 0.6999, 0.625, 0.6642, 0.6411, 0.6642, 0.6411, 0.6999, 0.625, 0.6999, 0.3428, 0.6642, 0.3589, 0.6642, 0.3589, 0.6999, 0.3428, 0.6999, 0.3428, 0.6333, 0.3589, 0.6333, 0.3589, 0.6642, 0.3428, 0.6642, 0.625, 0.6333, 0.6411, 0.6333, 0.6411, 0.6642, 0.625, 0.6642, 0.4814, 0.6333, 0.5, 0.6333, 0.5, 0.6642, 0.4814, 0.6642, 0.3589, 0.6333, 0.375, 0.6333, 0.375, 0.6642, 0.3589, 0.6642, 0.2805, 0.6333, 0.2935, 0.6333, 0.2935, 0.6642, 0.2805, 0.6642, 0.7311, 0.6333, 0.7367, 0.6333, 0.7367, 0.6642, 0.7311, 0.6642, 0.2935, 0.6333, 0.3267, 0.6333, 0.3267, 0.6642, 0.2935, 0.6642, 0.4741, 0.6333, 0.4814, 0.6333, 0.4814, 0.6642, 0.4741, 0.6642, 0.4246, 0.6333, 0.4668, 0.6333, 0.4668, 0.6642, 0.4246, 0.6642, 0.3994, 0.6333, 0.4246, 0.6333, 0.4246, 0.6642, 0.3994, 0.6642, 0.7367, 0.6333, 0.75, 0.6333, 0.75, 0.6642, 0.7367, 0.6642, 0.6733, 0.6333, 0.7065, 0.6333, 0.7065, 0.6642, 0.6733, 0.6642, 0.6572, 0.6333, 0.6733, 0.6333, 0.6733, 0.6642, 0.6572, 0.6642, 0.25, 0.6333, 0.2633, 0.6333, 0.2633, 0.6642, 0.25, 0.6642, 0.6411, 0.6999, 0.6411, 0.6642, 0.6411, 0.6642, 0.6411, 0.6999, 0.2689, 0.5, 0.2633, 0.5, 0.2633, 0.5, 0.2689, 0.5, 0.5, 0.4185, 0.5, 0.4517, 0.5, 0.4517, 0.5, 0.4185, 0.5, 0.4055, 0.5, 0.4185, 0.5, 0.4185, 0.5, 0.4055, 0.5, 0.4678, 0.5, 0.4839, 0.5, 0.4839, 0.5, 0.4678, 0.4668, 0.5, 0.4246, 0.5, 0.4246, 0.5, 0.4668, 0.5, 0.4741, 0.5, 0.4668, 0.5, 0.4668, 0.5, 0.4741, 0.5, 0.5, 0.5, 0.4814, 0.5, 0.4814, 0.5, 0.5, 0.5, 0.5, 0.4839, 0.5, 0.4839, 0.5, 0.4839, 0.5, 0.4839, 0.3428, 0.5, 0.3267, 0.5, 0.3267, 0.5, 0.3428, 0.5, 0.5, 0.375, 0.5, 0.3883, 0.5, 0.3883, 0.5, 0.375, 0.3267, 0.5, 0.2935, 0.5, 0.2935, 0.5, 0.3267, 0.5, 0.375, 0.5, 0.3589, 0.5, 0.3589, 0.5, 0.375, 0.5, 0.3994, 0.5, 0.375, 0.5, 0.375, 0.5, 0.3994, 0.5, 0.5, 0.4839, 0.5, 0.5, 0.5, 0.5, 0.5, 0.4839, 0.2633, 0.5, 0.25, 0.5, 0.25, 0.5, 0.2633, 0.5, 0.2689, 0.5, 0.2633, 0.5, 0.2633, 0.5, 0.2689, 0.5, 0.5, 0.4185, 0.5, 0.4517, 0.5, 0.4517, 0.5, 0.4185, 0.5, 0.4055, 0.5, 0.4185, 0.5, 0.4185, 0.5, 0.4055, 0.5, 0.4678, 0.5, 0.4839, 0.5, 0.4839, 0.5, 0.4678, 0.4668, 0.5, 0.4246, 0.5, 0.4246, 0.5, 0.4668, 0.5, 0.4741, 0.5, 0.4668, 0.5, 0.4668, 0.5, 0.4741, 0.5, 0.5, 0.5, 0.4814, 0.5, 0.4814, 0.5, 0.5, 0.5, 0.5, 0.4839, 0.5, 0.4839, 0.5, 0.4839, 0.5, 0.4839, 0.5, 0.375, 0.5, 0.3883, 0.5, 0.3883, 0.5, 0.375, 0.3267, 0.5, 0.2935, 0.5, 0.2935, 0.5, 0.3267, 0.5, 0.375, 0.5, 0.3589, 0.5, 0.3589, 0.5, 0.375, 0.5, 0.3994, 0.5, 0.375, 0.5, 0.375, 0.5, 0.3994, 0.5, 0.5, 0.4839, 0.5, 0.5, 0.5, 0.5, 0.5, 0.4839, 0.2633, 0.5, 0.25, 0.5, 0.25, 0.5, 0.2633, 0.5, 0.4814, 0.5, 0.4741, 0.5, 0.4741, 0.5, 0.4814, 0.5, 0.4814, 0.5, 0.4741, 0.5, 0.4741, 0.5, 0.4814, 0.5, 0.4668, 0.6333, 0.4741, 0.6333, 0.4741, 0.6642, 0.4668, 0.6642, 0.4668, 0.6642, 0.4741, 0.6642, 0.4741, 0.6999, 0.4668, 0.6999, 0.4668, 0.375, 0.4741, 0.375, 0.4741, 0.3883, 0.4668, 0.3883, 0.4668, 0.4517, 0.4741, 0.4517, 0.4741, 0.4517, 0.4668, 0.4517, 0.4814, 0.4839, 0.4741, 0.4839, 0.4741, 0.4839, 0.4814, 0.4839, 0.4668, 0.4678, 0.4741, 0.4678, 0.4741, 0.4839, 0.4668, 0.4839, 0.4814, 0.5, 0.4741, 0.5, 0.4741, 0.5, 0.4814, 0.5, 0.4814, 0.5, 0.4741, 0.5, 0.4741, 0.5, 0.4814, 0.5, 0.4668, 0.5, 0.4741, 0.5, 0.4741, 0.6333, 0.4668, 0.6333, 0.4668, 0.75, 0.4741, 0.75, 0.4741, 0.7661, 0.4668, 0.7661, 0.4668, 0.4839, 0.4741, 0.4839, 0.4741, 0.5, 0.4668, 0.5, 0.4668, 0.8617, 0.4741, 0.8617, 0.4741, 0.875, 0.4668, 0.875, 0.4668, 0.7304, 0.4741, 0.7304, 0.4741, 0.7393, 0.4668, 0.7393, 0.4668, 0.7983, 0.4741, 0.7983, 0.4741, 0.8315, 0.4668, 0.8315, 0.4668, 0.4055, 0.4741, 0.4055, 0.4741, 0.4185, 0.4668, 0.4185, 0.4668, 0.7822, 0.4741, 0.7822, 0.4741, 0.7983, 0.4668, 0.7983, 0.4668, 0.4185, 0.4741, 0.4185, 0.4741, 0.4517, 0.4668, 0.4517, 0.4668, 0.8561, 0.4741, 0.8561, 0.4741, 0.8617, 0.4668, 0.8617, 0.4668, 0.7661, 0.4741, 0.7661, 0.4741, 0.7822, 0.4668, 0.7822, 0.4668, 0.4517, 0.4741, 0.4517, 0.4741, 0.4678, 0.4668, 0.4678, 0.3589, 0.5, 0.3428, 0.5, 0.3428, 0.5, 0.3589, 0.5, 0.5, 0.4517, 0.5, 0.4678, 0.5, 0.4678, 0.5, 0.4517, 0.3589, 0.5, 0.3428, 0.5, 0.3428, 0.5, 0.3589, 0.5, 0.5, 0.4517, 0.5, 0.4678, 0.5, 0.4678, 0.5, 0.4517, 0.6411, 0.6333, 0.6572, 0.6333, 0.6572, 0.6642, 0.6411, 0.6642, 0.3267, 0.6333, 0.3428, 0.6333, 0.3428, 0.6642, 0.3267, 0.6642, 0.3267, 0.6642, 0.3428, 0.6642, 0.3428, 0.6999, 0.3267, 0.6999, 0.6411, 0.6642, 0.6572, 0.6642, 0.6572, 0.6999, 0.6411, 0.6999, 0.6411, 0.7304, 0.6572, 0.7304, 0.6572, 0.7393, 0.6411, 0.7393, 0.6411, 0.5, 0.6572, 0.5, 0.6572, 0.6333, 0.6411, 0.6333, 0.5, 0.4517, 0.5, 0.4678, 0.5, 0.4678, 0.5, 0.4517, 0.4668, 0.4839, 0.4668, 0.4678, 0.4668, 0.4678, 0.4668, 0.4839, 0.4741, 0.4517, 0.4814, 0.4517, 0.4814, 0.4678, 0.4741, 0.4678, 0.3994, 0.4517, 0.4246, 0.4517, 0.4246, 0.4678, 0.3994, 0.4678, 0.3994, 0.7661, 0.4246, 0.7661, 0.4246, 0.7822, 0.3994, 0.7822, 0.4246, 0.7661, 0.4668, 0.7661, 0.4668, 0.7822, 0.4246, 0.7822, 0.4246, 0.4517, 0.4668, 0.4517, 0.4668, 0.4678, 0.4246, 0.4678, 0.4814, 0.4517, 0.4814, 0.4678, 0.4814, 0.4678, 0.4814, 0.4517, 0.4741, 0.7661, 0.4814, 0.7661, 0.4814, 0.7822, 0.4741, 0.7822, 0.3589, 0.5, 0.3428, 0.5, 0.3428, 0.5, 0.3589, 0.5, 0.4814, 0.7661, 0.5, 0.7661, 0.5, 0.7822, 0.4814, 0.7822, 0.3589, 0.5, 0.3428, 0.5, 0.3428, 0.5, 0.3589, 0.5, 0.6411, 0.7393, 0.6572, 0.7393, 0.6572, 0.75, 0.6411, 0.75, 0.5, 0.4839, 0.5, 0.4678, 0.5, 0.4678, 0.5, 0.4839, 0.6733, 0.7393, 0.6572, 0.7393, 0.6572, 0.7393, 0.6733, 0.7393, 0.5, 0.4517, 0.5, 0.4678, 0.5, 0.4678, 0.5, 0.4517, 0.3267, 0.7304, 0.3428, 0.7304, 0.3428, 0.7393, 0.3267, 0.7393, 0.4814, 0.4517, 0.5, 0.4517, 0.5, 0.4678, 0.4814, 0.4678, 0.3267, 0.5, 0.3428, 0.5, 0.3428, 0.6333, 0.3267, 0.6333, 0.3589, 0.5, 0.3428, 0.5, 0.3428, 0.5, 0.3589, 0.5, 0.5, 0.4517, 0.5, 0.4678, 0.5, 0.4678, 0.5, 0.4517, 0.4814, 0.5, 0.4741, 0.5, 0.4741, 0.5, 0.4814, 0.5, 0.2689, 0.5, 0.2633, 0.5, 0.2633, 0.5, 0.2689, 0.5, 0.5, 0.4185, 0.5, 0.4517, 0.5, 0.4517, 0.5, 0.4185, 0.5, 0.4055, 0.5, 0.4185, 0.5, 0.4185, 0.5, 0.4055, 0.5, 0.4678, 0.5, 0.4839, 0.5, 0.4839, 0.5, 0.4678, 0.4668, 0.5, 0.4246, 0.5, 0.4246, 0.5, 0.4668, 0.5, 0.4741, 0.5, 0.4668, 0.5, 0.4668, 0.5, 0.4741, 0.5, 0.5, 0.5, 0.4814, 0.5, 0.4814, 0.5, 0.5, 0.5, 0.5, 0.4839, 0.5, 0.4839, 0.5, 0.4839, 0.5, 0.4839, 0.3267, 0.5, 0.3428, 0.5, 0.3428, 0.5, 0.3267, 0.5, 0.5, 0.375, 0.5, 0.3883, 0.5, 0.3883, 0.5, 0.375, 0.3267, 0.5, 0.2935, 0.5, 0.2935, 0.5, 0.3267, 0.5, 0.375, 0.5, 0.3589, 0.5, 0.3589, 0.5, 0.375, 0.5, 0.3994, 0.5, 0.375, 0.5, 0.375, 0.5, 0.3994, 0.5, 0.5, 0.4839, 0.5, 0.5, 0.5, 0.5, 0.5, 0.4839, 0.2633, 0.5, 0.25, 0.5, 0.25, 0.5, 0.2633, 0.5, 0.3267, 0.5, 0.3428, 0.5, 0.3428, 0.5, 0.3267, 0.5, 0.3428, 0.5, 0.3267, 0.5, 0.3267, 0.5, 0.3428, 0.5, 0.3267, 0.5, 0.3267, 0.5, 0.3267, 0.5, 0.3267, 0.5, 0.3267, 0.5, 0.3267, 0.5, 0.3267, 0.5, 0.3428, 0.5, 0.3428, 0.5, 0.3428, 0.5, 0.3428, 0.5, 0.3428, 0.5, 0.3428, 0.5, 0.3428, 0.5, 0.3428, 0.5, 0.3267, 0.5, 0.3267, 0.5, 0.3428, 0.5, 0.3428, 0.5, 0.3267, 0.5, 0.3267, 0.5, 0.3428, 0.5, 0.3267, 0.5, 0.3267, 0.5, 0.3267, 0.5, 0.3267, 0.5, 0.3267, 0.5, 0.3267, 0.5, 0.3267, 0.5, 0.3267, 0.5, 0.3428, 0.5, 0.3428, 0.5, 0.3428, 0.5, 0.3428, 0.5, 0.3428, 0.5, 0.3428, 0.5, 0.3428, 0.5, 0.3428, 0.5, 0.3428, 0.5, 0.3428, 0.5, 0.3428, 0.5, 0.3428, 0.5, 0.3428, 0.5, 0.3428, 0.5, 0.3428, 0.5, 0.3428, 0.5, 0.3267, 0.5, 0.3267, 0.5, 0.3267, 0.5, 0.3267, 0.5, 0.3267, 0.5, 0.3267, 0.5, 0.3267, 0.5, 0.3267, 0.5, 0.3428, 0.5, 0.3267, 0.5, 0.3267, 0.5, 0.3428, 0.5, 0.3267, 0.5, 0.3428, 0.5, 0.3428, 0.5, 0.3267, 0.5, 0.4246, 0.5, 0.3994, 0.5, 0.3994, 0.5, 0.4246, 0.5, 0.375, 0.7661, 0.3994, 0.7661, 0.3994, 0.7822, 0.375, 0.7822, 0.375, 0.4517, 0.3994, 0.4517, 0.3994, 0.4678, 0.375, 0.4678, 0.4246, 0.5, 0.3994, 0.5, 0.3994, 0.5, 0.4246, 0.5, 0.4246, 0.5, 0.3994, 0.5, 0.3994, 0.5, 0.4246, 0.5, 0.375, 0.6333, 0.3994, 0.6333, 0.3994, 0.6642, 0.375, 0.6642, 0.375, 0.6642, 0.3994, 0.6642, 0.3994, 0.6999, 0.375, 0.6999, 0.375, 0.5, 0.3994, 0.5, 0.3994, 0.6333, 0.375, 0.6333, 0.375, 0.75, 0.3994, 0.75, 0.3994, 0.7661, 0.375, 0.7661, 0.375, 0.8561, 0.3994, 0.8561, 0.3994, 0.8617, 0.375, 0.8617, 0.375, 0.4678, 0.3994, 0.4678, 0.3994, 0.4839, 0.375, 0.4839, 0.375, 0.4839, 0.3994, 0.4839, 0.3994, 0.5, 0.375, 0.5, 0.375, 0.8617, 0.3994, 0.8617, 0.3994, 0.875, 0.375, 0.875, 0.375, 0.7304, 0.3994, 0.7304, 0.3994, 0.7393, 0.375, 0.7393, 0.375, 0.7983, 0.3994, 0.7983, 0.3994, 0.8315, 0.375, 0.8315, 0.375, 0.4055, 0.3994, 0.4055, 0.3994, 0.4185, 0.375, 0.4185, 0.375, 0.7822, 0.3994, 0.7822, 0.3994, 0.7983, 0.375, 0.7983, 0.375, 0.4185, 0.3994, 0.4185, 0.3994, 0.4517, 0.375, 0.4517, 0.4246, 0.5, 0.3994, 0.5, 0.3994, 0.5, 0.4246, 0.5, 0.4246, 0.5, 0.3994, 0.5, 0.3994, 0.5, 0.4246, 0.5, 0.375, 0.375, 0.3994, 0.375, 0.3994, 0.3883, 0.375, 0.3883, 0.375, 0.7215, 0.3994, 0.7215, 0.3994, 0.7304, 0.375, 0.7304, 0.3267, 0.7215, 0.3428, 0.7215, 0.3428, 0.7304, 0.3267, 0.7304, 0.6411, 0.7215, 0.6572, 0.7215, 0.6572, 0.7304, 0.6411, 0.7304, 0.4668, 0.7215, 0.4741, 0.7215, 0.4741, 0.7304, 0.4668, 0.7304, 0.6411, 0.7393, 0.6411, 0.7304, 0.6411, 0.7304, 0.6411, 0.7393, 0.25, 0.7215, 0.2633, 0.7215, 0.2633, 0.7304, 0.25, 0.7304, 0.6572, 0.7215, 0.6733, 0.7215, 0.6733, 0.7304, 0.6572, 0.7304, 0.6733, 0.7215, 0.7065, 0.7215, 0.7065, 0.7304, 0.6733, 0.7304, 0.7367, 0.7215, 0.75, 0.7215, 0.75, 0.7304, 0.7367, 0.7304, 0.3994, 0.7215, 0.4246, 0.7215, 0.4246, 0.7304, 0.3994, 0.7304, 0.4246, 0.7215, 0.4668, 0.7215, 0.4668, 0.7304, 0.4246, 0.7304, 0.4741, 0.7215, 0.4814, 0.7215, 0.4814, 0.7304, 0.4741, 0.7304, 0.2935, 0.7215, 0.3267, 0.7215, 0.3267, 0.7304, 0.2935, 0.7304, 0.7311, 0.7215, 0.7367, 0.7215, 0.7367, 0.7304, 0.7311, 0.7304, 0.2805, 0.7215, 0.2935, 0.7215, 0.2935, 0.7304, 0.2805, 0.7304, 0.3589, 0.7215, 0.375, 0.7215, 0.375, 0.7304, 0.3589, 0.7304, 0.4814, 0.7215, 0.5, 0.7215, 0.5, 0.7304, 0.4814, 0.7304, 0.625, 0.7215, 0.6411, 0.7215, 0.6411, 0.7304, 0.625, 0.7304, 0.3428, 0.7215, 0.3589, 0.7215, 0.3589, 0.7304, 0.3428, 0.7304, 0.3428, 0.7092, 0.3589, 0.7092, 0.3589, 0.7215, 0.3428, 0.7215, 0.625, 0.7092, 0.6411, 0.7092, 0.6411, 0.7215, 0.625, 0.7215, 0.4814, 0.7092, 0.5, 0.7092, 0.5, 0.7215, 0.4814, 0.7215, 0.3589, 0.7092, 0.375, 0.7092, 0.375, 0.7215, 0.3589, 0.7215, 0.2805, 0.7092, 0.2935, 0.7092, 0.2935, 0.7215, 0.2805, 0.7215, 0.7311, 0.7092, 0.7367, 0.7092, 0.7367, 0.7215, 0.7311, 0.7215, 0.2935, 0.7092, 0.3267, 0.7092, 0.3267, 0.7215, 0.2935, 0.7215, 0.4741, 0.7092, 0.4814, 0.7092, 0.4814, 0.7215, 0.4741, 0.7215, 0.4246, 0.7092, 0.4668, 0.7092, 0.4668, 0.7215, 0.4246, 0.7215, 0.3994, 0.7092, 0.4246, 0.7092, 0.4246, 0.7215, 0.3994, 0.7215, 0.7367, 0.7092, 0.75, 0.7092, 0.75, 0.7215, 0.7367, 0.7215, 0.6733, 0.7092, 0.7065, 0.7092, 0.7065, 0.7215, 0.6733, 0.7215, 0.6572, 0.7092, 0.6733, 0.7092, 0.6733, 0.7215, 0.6572, 0.7215, 0.25, 0.7092, 0.2633, 0.7092, 0.2633, 0.7215, 0.25, 0.7215, 0.4668, 0.7092, 0.4741, 0.7092, 0.4741, 0.7215, 0.4668, 0.7215, 0.6411, 0.7092, 0.6572, 0.7092, 0.6572, 0.7215, 0.6411, 0.7215, 0.3267, 0.7092, 0.3428, 0.7092, 0.3428, 0.7215, 0.3267, 0.7215, 0.375, 0.7092, 0.3994, 0.7092, 0.3994, 0.7215, 0.375, 0.7215, 0.6411, 0.7304, 0.6411, 0.7215, 0.6411, 0.7215, 0.6411, 0.7304, 0.375, 0.6999, 0.3994, 0.6999, 0.3994, 0.7092, 0.375, 0.7092, 0.3267, 0.6999, 0.3428, 0.6999, 0.3428, 0.7092, 0.3267, 0.7092, 0.6411, 0.6999, 0.6572, 0.6999, 0.6572, 0.7092, 0.6411, 0.7092, 0.4668, 0.6999, 0.4741, 0.6999, 0.4741, 0.7092, 0.4668, 0.7092, 0.25, 0.6999, 0.2633, 0.6999, 0.2633, 0.7092, 0.25, 0.7092, 0.6572, 0.6999, 0.6733, 0.6999, 0.6733, 0.7092, 0.6572, 0.7092, 0.6733, 0.6999, 0.7065, 0.6999, 0.7065, 0.7092, 0.6733, 0.7092, 0.7367, 0.6999, 0.75, 0.6999, 0.75, 0.7092, 0.7367, 0.7092, 0.3994, 0.6999, 0.4246, 0.6999, 0.4246, 0.7092, 0.3994, 0.7092, 0.4246, 0.6999, 0.4668, 0.6999, 0.4668, 0.7092, 0.4246, 0.7092, 0.4741, 0.6999, 0.4814, 0.6999, 0.4814, 0.7092, 0.4741, 0.7092, 0.2935, 0.6999, 0.3267, 0.6999, 0.3267, 0.7092, 0.2935, 0.7092, 0.7311, 0.6999, 0.7367, 0.6999, 0.7367, 0.7092, 0.7311, 0.7092, 0.2805, 0.6999, 0.2935, 0.6999, 0.2935, 0.7092, 0.2805, 0.7092, 0.3589, 0.6999, 0.375, 0.6999, 0.375, 0.7092, 0.3589, 0.7092, 0.4814, 0.6999, 0.5, 0.6999, 0.5, 0.7092, 0.4814, 0.7092, 0.625, 0.6999, 0.6411, 0.6999, 0.6411, 0.7092, 0.625, 0.7092, 0.3428, 0.6999, 0.3589, 0.6999, 0.3589, 0.7092, 0.3428, 0.7092, 0.6411, 0.7215, 0.6411, 0.7092, 0.6411, 0.7092, 0.6411, 0.7215, 0.2633, 0.6999, 0.2689, 0.6999, 0.2689, 0.7092, 0.2633, 0.7092, 0.7195, 0.6999, 0.7311, 0.6999, 0.7311, 0.7092, 0.7195, 0.7092, 0.7195, 0.7092, 0.7311, 0.7092, 0.7311, 0.7215, 0.7195, 0.7215, 0.2633, 0.7092, 0.2689, 0.7092, 0.2689, 0.7215, 0.2633, 0.7215, 0.2633, 0.7215, 0.2689, 0.7215, 0.2689, 0.7304, 0.2633, 0.7304, 0.7195, 0.7215, 0.7311, 0.7215, 0.7311, 0.7304, 0.7195, 0.7304, 0.375, 0.3883, 0.3994, 0.3883, 0.3994, 0.3939, 0.375, 0.3939, 0.375, 0.8445, 0.3994, 0.8445, 0.3994, 0.8561, 0.375, 0.8561, 0.5, 0.3883, 0.5, 0.3939, 0.5, 0.3939, 0.5, 0.3883, 0.2805, 0.5, 0.2689, 0.5, 0.2689, 0.5, 0.2805, 0.5, 0.4668, 0.8445, 0.4741, 0.8445, 0.4741, 0.8561, 0.4668, 0.8561, 0.4668, 0.3883, 0.4741, 0.3883, 0.4741, 0.3939, 0.4668, 0.3939, 0.5, 0.3883, 0.5, 0.3939, 0.5, 0.3939, 0.5, 0.3883, 0.2805, 0.5, 0.2689, 0.5, 0.2689, 0.5, 0.2805, 0.5, 0.5, 0.3883, 0.5, 0.3939, 0.5, 0.3939, 0.5, 0.3883, 0.2805, 0.5, 0.2689, 0.5, 0.2689, 0.5, 0.2805, 0.5, 0.7195, 0.6333, 0.7311, 0.6333, 0.7311, 0.6642, 0.7195, 0.6642, 0.2633, 0.6333, 0.2689, 0.6333, 0.2689, 0.6642, 0.2633, 0.6642, 0.2633, 0.6642, 0.2689, 0.6642, 0.2689, 0.6999, 0.2633, 0.6999, 0.7195, 0.6642, 0.7311, 0.6642, 0.7311, 0.6999, 0.7195, 0.6999, 0.7195, 0.7393, 0.7311, 0.7393, 0.7311, 0.75, 0.7195, 0.75, 0.2805, 0.5, 0.2689, 0.5, 0.2689, 0.5, 0.2805, 0.5, 0.4814, 0.8445, 0.5, 0.8445, 0.5, 0.8561, 0.4814, 0.8561, 0.2805, 0.5, 0.2689, 0.5, 0.2689, 0.5, 0.2805, 0.5, 0.5, 0.4055, 0.5, 0.3939, 0.5, 0.3939, 0.5, 0.4055, 0.5, 0.3883, 0.5, 0.3939, 0.5, 0.3939, 0.5, 0.3883, 0.3994, 0.8445, 0.4246, 0.8445, 0.4246, 0.8561, 0.3994, 0.8561, 0.3994, 0.3883, 0.4246, 0.3883, 0.4246, 0.3939, 0.3994, 0.3939, 0.4246, 0.3883, 0.4668, 0.3883, 0.4668, 0.3939, 0.4246, 0.3939, 0.4246, 0.8445, 0.4668, 0.8445, 0.4668, 0.8561, 0.4246, 0.8561, 0.4741, 0.3883, 0.4814, 0.3883, 0.4814, 0.3939, 0.4741, 0.3939, 0.7195, 0.7304, 0.7311, 0.7304, 0.7311, 0.7393, 0.7195, 0.7393, 0.7367, 0.7393, 0.7311, 0.7393, 0.7311, 0.7393, 0.7367, 0.7393, 0.2633, 0.5, 0.2689, 0.5, 0.2689, 0.6333, 0.2633, 0.6333, 0.4814, 0.3883, 0.5, 0.3883, 0.5, 0.3939, 0.4814, 0.3939, 0.2633, 0.7304, 0.2689, 0.7304, 0.2689, 0.7393, 0.2633, 0.7393, 0.5, 0.3883, 0.5, 0.3939, 0.5, 0.3939, 0.5, 0.3883, 0.7195, 0.5, 0.7311, 0.5, 0.7311, 0.6333, 0.7195, 0.6333, 0.4741, 0.8445, 0.4814, 0.8445, 0.4814, 0.8561, 0.4741, 0.8561, 0.4741, 0.8315, 0.4814, 0.8315, 0.4814, 0.8445, 0.4741, 0.8445, 0.7065, 0.5, 0.7195, 0.5, 0.7195, 0.6333, 0.7065, 0.6333, 0.7065, 0.7304, 0.7195, 0.7304, 0.7195, 0.7393, 0.7065, 0.7393, 0.4246, 0.8315, 0.4668, 0.8315, 0.4668, 0.8445, 0.4246, 0.8445, 0.3994, 0.8315, 0.4246, 0.8315, 0.4246, 0.8445, 0.3994, 0.8445, 0.5, 0.4185, 0.5, 0.4055, 0.5, 0.4055, 0.5, 0.4185, 0.2935, 0.5, 0.2805, 0.5, 0.2805, 0.5, 0.2935, 0.5, 0.4814, 0.8315, 0.5, 0.8315, 0.5, 0.8445, 0.4814, 0.8445, 0.2935, 0.5, 0.2805, 0.5, 0.2805, 0.5, 0.2935, 0.5, 0.7065, 0.7393, 0.7195, 0.7393, 0.7195, 0.75, 0.7065, 0.75, 0.7065, 0.6642, 0.7195, 0.6642, 0.7195, 0.6999, 0.7065, 0.6999, 0.7065, 0.6333, 0.7195, 0.6333, 0.7195, 0.6642, 0.7065, 0.6642, 0.2935, 0.5, 0.2805, 0.5, 0.2805, 0.5, 0.2935, 0.5, 0.2935, 0.5, 0.2805, 0.5, 0.2805, 0.5, 0.2935, 0.5, 0.4668, 0.8315, 0.4741, 0.8315, 0.4741, 0.8445, 0.4668, 0.8445, 0.2935, 0.5, 0.2805, 0.5, 0.2805, 0.5, 0.2935, 0.5, 0.375, 0.8315, 0.3994, 0.8315, 0.3994, 0.8445, 0.375, 0.8445, 0.7065, 0.7215, 0.7195, 0.7215, 0.7195, 0.7304, 0.7065, 0.7304, 0.7065, 0.7092, 0.7195, 0.7092, 0.7195, 0.7215, 0.7065, 0.7215, 0.7065, 0.6999, 0.7195, 0.6999, 0.7195, 0.7092, 0.7065, 0.7092, 0.2689, 0.6999, 0.2805, 0.6999, 0.2805, 0.7092, 0.2689, 0.7092, 0.2805, 0.711, 0.2805, 0.7196, 0.2805, 0.7196, 0.2805, 0.711, 0.2689, 0.7215, 0.2805, 0.7215, 0.2805, 0.7304, 0.2689, 0.7304, 0.375, 0.3939, 0.3994, 0.3939, 0.3994, 0.4055, 0.375, 0.4055, 0.5, 0.3939, 0.5, 0.4055, 0.5, 0.4055, 0.5, 0.3939, 0.4668, 0.3939, 0.4741, 0.3939, 0.4741, 0.4055, 0.4668, 0.4055, 0.5, 0.3939, 0.5, 0.4055, 0.5, 0.4055, 0.5, 0.3939, 0.5, 0.3939, 0.5, 0.4055, 0.5, 0.4055, 0.5, 0.3939, 0.2689, 0.6333, 0.2805, 0.6333, 0.2805, 0.6642, 0.2689, 0.6642, 0.2689, 0.6642, 0.2805, 0.6642, 0.2805, 0.6999, 0.2689, 0.6999, 0.5, 0.3939, 0.5, 0.4055, 0.5, 0.4055, 0.5, 0.3939, 0.3994, 0.3939, 0.4246, 0.3939, 0.4246, 0.4055, 0.3994, 0.4055, 0.4246, 0.3939, 0.4668, 0.3939, 0.4668, 0.4055, 0.4246, 0.4055, 0.4741, 0.3939, 0.4814, 0.3939, 0.4814, 0.4055, 0.4741, 0.4055, 0.7311, 0.7393, 0.7195, 0.7393, 0.7195, 0.7393, 0.7311, 0.7393, 0.2689, 0.5, 0.2805, 0.5, 0.2805, 0.6333, 0.2689, 0.6333, 0.4814, 0.3939, 0.5, 0.3939, 0.5, 0.4055, 0.4814, 0.4055, 0.2689, 0.7304, 0.2805, 0.7304, 0.2805, 0.7393, 0.2689, 0.7393, 0.5, 0.3939, 0.5, 0.4055, 0.5, 0.4055, 0.5, 0.3939, 0.2689, 0.7092, 0.2805, 0.7092, 0.2805, 0.7215, 0.2689, 0.7215, 0.2805, 0.7215, 0.2689, 0.7215, 0.2689, 0.7215, 0.2805, 0.7215, 0.2689, 0.7215, 0.2689, 0.7092, 0.2689, 0.7092, 0.2689, 0.7215, 0.2689, 0.7092, 0.2805, 0.7092, 0.2805, 0.7092, 0.2689, 0.7092, 0.2689, 0.7092, 0.2805, 0.7092, 0.2805, 0.7092, 0.2689, 0.7092, 0.2689, 0.7215, 0.2689, 0.7092, 0.2689, 0.7092, 0.2689, 0.7215, 0.2805, 0.7215, 0.2689, 0.7215, 0.2689, 0.7215, 0.2805, 0.7215, 0.2805, 0.7092, 0.2805, 0.7215, 0.2805, 0.7215, 0.2805, 0.7092, 0.2805, 0.711, 0.2805, 0.7196, 0.2805, 0.7215, 0.2805, 0.7092, 0.2805, 0.7196, 0.2805, 0.7196, 0.2805, 0.7215, 0.2805, 0.7215, 0.2805, 0.711, 0.2805, 0.711, 0.2805, 0.7092, 0.2805, 0.7092, 0.2805, 0.7196, 0.2805, 0.711, 0.2805, 0.7092, 0.2805, 0.7215, 0.2805, 0.711, 0.2805, 0.7196, 0.2805, 0.7196, 0.2805, 0.711, 0.2805, 0.7196, 0.2805, 0.7196, 0.2805, 0.7196, 0.2805, 0.7196, 0.2805, 0.711, 0.2805, 0.711, 0.2805, 0.711, 0.2805, 0.711, 0.2805, 0.7196, 0.2805, 0.711, 0.2805, 0.711, 0.2805, 0.7196])
me_cube.materials.append(mat_material)
me_cube.use_remesh_preserve_volume = False
me_cube.use_remesh_preserve_attributes = False
me_cube.use_mirror_vertex_groups = False
me_cube.update()
me_cilindro = bpy.data.meshes.new('Cilindro')
me_cilindro.from_pydata([(-2.955e-08, 0.7678, -1.0), (-2.955e-08, 0.7678, 1.0), (0.1498, 0.7531, -1.0), (0.1498, 0.7531, 1.0), (0.2938, 0.7094, -1.0), (0.2938, 0.7094, 1.0), (0.4266, 0.6384, -1.0), (0.4266, 0.6384, 1.0), (0.5429, 0.5429, -1.0), (0.5429, 0.5429, 1.0), (0.6384, 0.4266, -1.0), (0.6384, 0.4266, 1.0), (0.7094, 0.2938, -1.0), (0.7094, 0.2938, 1.0), (0.7531, 0.1498, -1.0), (0.7531, 0.1498, 1.0), (0.7678, -3.676e-08, -1.0), (0.7678, -3.676e-08, 1.0), (0.7531, -0.1498, -1.0), (0.7531, -0.1498, 1.0), (0.7094, -0.2938, -1.0), (0.7094, -0.2938, 1.0), (0.6384, -0.4266, -1.0), (0.6384, -0.4266, 1.0), (0.5429, -0.5429, -1.0), (0.5429, -0.5429, 1.0), (0.4266, -0.6384, -1.0), (0.4266, -0.6384, 1.0), (0.2938, -0.7094, -1.0), (0.2938, -0.7094, 1.0), (0.1498, -0.7531, -1.0), (0.1498, -0.7531, 1.0), (-7.352e-08, -0.7678, -1.0), (-7.352e-08, -0.7678, 1.0), (-0.1498, -0.7531, -1.0), (-0.1498, -0.7531, 1.0), (-0.2938, -0.7094, -1.0), (-0.2938, -0.7094, 1.0), (-0.4266, -0.6384, -1.0), (-0.4266, -0.6384, 1.0), (-0.5429, -0.5429, -1.0), (-0.5429, -0.5429, 1.0), (-0.6384, -0.4266, -1.0), (-0.6384, -0.4266, 1.0), (-0.7094, -0.2938, -1.0), (-0.7094, -0.2938, 1.0), (-0.7531, -0.1498, -1.0), (-0.7531, -0.1498, 1.0), (-0.7678, 1.192e-08, -1.0), (-0.7678, 1.192e-08, 1.0), (-0.7531, 0.1498, -1.0), (-0.7531, 0.1498, 1.0), (-0.7094, 0.2938, -1.0), (-0.7094, 0.2938, 1.0), (-0.6384, 0.4266, -1.0), (-0.6384, 0.4266, 1.0), (-0.5429, 0.5429, -1.0), (-0.5429, 0.5429, 1.0), (-0.4266, 0.6384, -1.0), (-0.4266, 0.6384, 1.0), (-0.2938, 0.7094, -1.0), (-0.2938, 0.7094, 1.0), (-0.1498, 0.7531, -1.0), (-0.1498, 0.7531, 1.0), (0.0, 1.0, -1.0), (0.1951, 0.9808, -1.0), (0.1951, 0.9808, 1.0), (0.0, 1.0, 1.0), (0.3827, 0.9239, -1.0), (0.3827, 0.9239, 1.0), (0.5556, 0.8315, -1.0), (0.5556, 0.8315, 1.0), (0.7071, 0.7071, -1.0), (0.7071, 0.7071, 1.0), (0.8315, 0.5556, -1.0), (0.8315, 0.5556, 1.0), (0.9239, 0.3827, -1.0), (0.9239, 0.3827, 1.0), (0.9808, 0.1951, -1.0), (0.9808, 0.1951, 1.0), (1.0, -4.371e-08, -1.0), (1.0, -4.371e-08, 1.0), (0.9808, -0.1951, -1.0), (0.9808, -0.1951, 1.0), (0.9239, -0.3827, -1.0), (0.9239, -0.3827, 1.0), (0.8315, -0.5556, -1.0), (0.8315, -0.5556, 1.0), (0.7071, -0.7071, -1.0), (0.7071, -0.7071, 1.0), (0.5556, -0.8315, -1.0), (0.5556, -0.8315, 1.0), (0.3827, -0.9239, -1.0), (0.3827, -0.9239, 1.0), (0.1951, -0.9808, -1.0), (0.1951, -0.9808, 1.0), (-8.742e-08, -1.0, -1.0), (-8.742e-08, -1.0, 1.0), (-0.1951, -0.9808, -1.0), (-0.1951, -0.9808, 1.0), (-0.3827, -0.9239, -1.0), (-0.3827, -0.9239, 1.0), (-0.5556, -0.8315, -1.0), (-0.5556, -0.8315, 1.0), (-0.7071, -0.7071, -1.0), (-0.7071, -0.7071, 1.0), (-0.8315, -0.5556, -1.0), (-0.8315, -0.5556, 1.0), (-0.9239, -0.3827, -1.0), (-0.9239, -0.3827, 1.0), (-0.9808, -0.1951, -1.0), (-0.9808, -0.1951, 1.0), (-1.0, 1.192e-08, -1.0), (-1.0, 1.192e-08, 1.0), (-0.9808, 0.1951, -1.0), (-0.9808, 0.1951, 1.0), (-0.9239, 0.3827, -1.0), (-0.9239, 0.3827, 1.0), (-0.8315, 0.5556, -1.0), (-0.8315, 0.5556, 1.0), (-0.7071, 0.7071, -1.0), (-0.7071, 0.7071, 1.0), (-0.5556, 0.8315, -1.0), (-0.5556, 0.8315, 1.0), (-0.3827, 0.9239, -1.0), (-0.3827, 0.9239, 1.0), (-0.1951, 0.9808, -1.0), (-0.1951, 0.9808, 1.0), (0.06166, 0.31, 0.6843), (-1.031e-07, 0.3161, 0.6843), (0.121, 0.292, 0.6843), (0.1756, 0.2628, 0.6843), (0.2235, 0.2235, 0.6843), (0.2628, 0.1756, 0.6843), (0.292, 0.121, 0.6843), (0.31, 0.06166, 0.6843), (0.3161, -2.83e-08, 0.6843), (0.31, -0.06166, 0.6843), (0.292, -0.121, 0.6843), (0.2628, -0.1756, 0.6843), (0.2235, -0.2235, 0.6843), (0.1756, -0.2628, 0.6843), (0.121, -0.292, 0.6843), (0.06166, -0.31, 0.6843), (-1.285e-07, -0.3161, 0.6843), (-0.06166, -0.31, 0.6843), (-0.121, -0.292, 0.6843), (-0.1756, -0.2628, 0.6843), (-0.2235, -0.2235, 0.6843), (-0.2628, -0.1756, 0.6843), (-0.292, -0.121, 0.6843), (-0.31, -0.06166, 0.6843), (-0.3161, 1.023e-08, 0.6843), (-0.31, 0.06166, 0.6843), (-0.292, 0.121, 0.6843), (-0.2628, 0.1756, 0.6843), (-0.2235, 0.2235, 0.6843), (-0.1756, 0.2628, 0.6843), (-0.121, 0.292, 0.6843), (-0.06166, 0.31, 0.6843), (0.1498, 0.7531, 0.6843), (-3.042e-08, 0.7678, 0.6843), (0.2938, 0.7094, 0.6843), (0.4266, 0.6384, 0.6843), (0.5429, 0.5429, 0.6843), (0.6384, 0.4266, 0.6843), (0.7094, 0.2938, 0.6843), (0.7531, 0.1498, 0.6843), (0.7678, -3.676e-08, 0.6843), (0.7531, -0.1498, 0.6843), (0.7094, -0.2938, 0.6843), (0.6384, -0.4266, 0.6843), (0.5429, -0.5429, 0.6843), (0.4266, -0.6384, 0.6843), (0.2938, -0.7094, 0.6843), (0.1498, -0.7531, 0.6843), (-7.439e-08, -0.7678, 0.6843), (-0.1498, -0.7531, 0.6843), (-0.2938, -0.7094, 0.6843), (-0.4266, -0.6384, 0.6843), (-0.5429, -0.5429, 0.6843), (-0.6384, -0.4266, 0.6843), (-0.7094, -0.2938, 0.6843), (-0.7531, -0.1498, 0.6843), (-0.7678, 1.192e-08, 0.6843), (-0.7531, 0.1498, 0.6843), (-0.7094, 0.2938, 0.6843), (-0.6384, 0.4266, 0.6843), (-0.5429, 0.5429, 0.6843), (-0.4266, 0.6384, 0.6843), (-0.2938, 0.7094, 0.6843), (-0.1498, 0.7531, 0.6843), (0.06166, 0.31, 1.251), (-9.968e-08, 0.3161, 1.251), (0.121, 0.292, 1.251), (0.1756, 0.2628, 1.251), (0.2235, 0.2235, 1.251), (0.2628, 0.1756, 1.251), (0.292, 0.121, 1.251), (0.31, 0.06166, 1.251), (0.3161, -2.83e-08, 1.251), (0.31, -0.06166, 1.251), (0.292, -0.121, 1.251), (0.2628, -0.1756, 1.251), (0.2235, -0.2235, 1.251), (0.1756, -0.2628, 1.251), (0.121, -0.292, 1.251), (0.06166, -0.31, 1.251), (-1.25e-07, -0.3161, 1.251), (-0.06166, -0.31, 1.251), (-0.121, -0.292, 1.251), (-0.1756, -0.2628, 1.251), (-0.2235, -0.2235, 1.251), (-0.2628, -0.1756, 1.251), (-0.292, -0.121, 1.251), (-0.31, -0.06166, 1.251), (-0.3161, 1.023e-08, 1.251), (-0.31, 0.06166, 1.251), (-0.292, 0.121, 1.251), (-0.2628, 0.1756, 1.251), (-0.2235, 0.2235, 1.251), (-0.1756, 0.2628, 1.251), (-0.121, 0.292, 1.251), (-0.06166, 0.31, 1.251), (-1.034e-07, 0.3156, -0.5928), (0.06158, 0.3096, -0.5928), (0.1208, 0.2916, -0.5928), (0.1754, 0.2624, -0.5928), (0.2232, 0.2232, -0.5928), (0.2624, 0.1754, -0.5928), (0.2916, 0.1208, -0.5928), (0.3096, 0.06158, -0.5928), (0.3156, -2.83e-08, -0.5928), (0.3096, -0.06158, -0.5928), (0.2916, -0.1208, -0.5928), (0.2624, -0.1754, -0.5928), (0.2232, -0.2232, -0.5928), (0.1754, -0.2624, -0.5928), (0.1208, -0.2916, -0.5928), (0.06158, -0.3096, -0.5928), (-4.077e-08, -0.3156, -0.5928), (-0.06158, -0.3096, -0.5928), (-0.1208, -0.2916, -0.5928), (-0.1754, -0.2624, -0.5928), (-0.2232, -0.2232, -0.5928), (-0.2624, -0.1754, -0.5928), (-0.2916, -0.1208, -0.5928), (-0.3096, -0.06158, -0.5928), (-0.3156, 1.192e-08, -0.5928), (-0.3096, 0.06158, -0.5928), (-0.2916, 0.1208, -0.5928), (-0.2624, 0.1754, -0.5928), (-0.2232, 0.2232, -0.5928), (-0.1754, 0.2624, -0.5928), (-0.1208, 0.2916, -0.5928), (-0.06158, 0.3096, -0.5928), (-3.066e-08, 0.7678, -0.5928), (0.1498, 0.7531, -0.5928), (0.2938, 0.7094, -0.5928), (0.4266, 0.6384, -0.5928), (0.5429, 0.5429, -0.5928), (0.6384, 0.4266, -0.5928), (0.7094, 0.2938, -0.5928), (0.7531, 0.1498, -0.5928), (0.7678, -3.676e-08, -0.5928), (0.7531, -0.1498, -0.5928), (0.7094, -0.2938, -0.5928), (0.6384, -0.4266, -0.5928), (0.5429, -0.5429, -0.5928), (0.4266, -0.6384, -0.5928), (0.2938, -0.7094, -0.5928), (0.1498, -0.7531, -0.5928), (-7.462e-08, -0.7678, -0.5928), (-0.1498, -0.7531, -0.5928), (-0.2938, -0.7094, -0.5928), (-0.4266, -0.6384, -0.5928), (-0.5429, -0.5429, -0.5928), (-0.6384, -0.4266, -0.5928), (-0.7094, -0.2938, -0.5928), (-0.7531, -0.1498, -0.5928), (-0.7678, 1.192e-08, -0.5928), (-0.7531, 0.1498, -0.5928), (-0.7094, 0.2938, -0.5928), (-0.6384, 0.4266, -0.5928), (-0.5429, 0.5429, -0.5928), (-0.4266, 0.6384, -0.5928), (-0.2938, 0.7094, -0.5928), (-0.1498, 0.7531, -0.5928), (-9.57e-08, 0.3156, -1.283), (0.06158, 0.3096, -1.283), (0.1208, 0.2916, -1.283), (0.1754, 0.2624, -1.283), (0.2232, 0.2232, -1.283), (0.2624, 0.1754, -1.283), (0.2916, 0.1208, -1.283), (0.3096, 0.06158, -1.283), (0.3156, -2.83e-08, -1.283), (0.3096, -0.06158, -1.283), (0.2916, -0.1208, -1.283), (0.2624, -0.1754, -1.283), (0.2232, -0.2232, -1.283), (0.1754, -0.2624, -1.283), (0.1208, -0.2916, -1.283), (0.06158, -0.3096, -1.283), (-3.303e-08, -0.3156, -1.283), (-0.06158, -0.3096, -1.283), (-0.1208, -0.2916, -1.283), (-0.1754, -0.2624, -1.283), (-0.2232, -0.2232, -1.283), (-0.2624, -0.1754, -1.283), (-0.2916, -0.1208, -1.283), (-0.3096, -0.06158, -1.283), (-0.3156, 1.192e-08, -1.283), (-0.3096, 0.06158, -1.283), (-0.2916, 0.1208, -1.283), (-0.2624, 0.1754, -1.283), (-0.2232, 0.2232, -1.283), (-0.1754, 0.2624, -1.283), (-0.1208, 0.2916, -1.283), (-0.06158, 0.3096, -1.283)], [], [(64, 67, 66, 65), (65, 66, 69, 68), (68, 69, 71, 70), (70, 71, 73, 72), (72, 73, 75, 74), (74, 75, 77, 76), (76, 77, 79, 78), (78, 79, 81, 80), (80, 81, 83, 82), (82, 83, 85, 84), (84, 85, 87, 86), (86, 87, 89, 88), (88, 89, 91, 90), (90, 91, 93, 92), (92, 93, 95, 94), (94, 95, 97, 96), (96, 97, 99, 98), (98, 99, 101, 100), (100, 101, 103, 102), (102, 103, 105, 104), (104, 105, 107, 106), (106, 107, 109, 108), (108, 109, 111, 110), (110, 111, 113, 112), (112, 113, 115, 114), (114, 115, 117, 116), (116, 117, 119, 118), (118, 119, 121, 120), (120, 121, 123, 122), (122, 123, 125, 124), (51, 49, 184, 185), (124, 125, 127, 126), (126, 127, 67, 64), (34, 36, 274, 273), (2, 0, 64, 65), (1, 3, 66, 67), (4, 2, 65, 68), (3, 5, 69, 66), (6, 4, 68, 70), (5, 7, 71, 69), (8, 6, 70, 72), (7, 9, 73, 71), (10, 8, 72, 74), (9, 11, 75, 73), (12, 10, 74, 76), (11, 13, 77, 75), (14, 12, 76, 78), (13, 15, 79, 77), (16, 14, 78, 80), (15, 17, 81, 79), (18, 16, 80, 82), (17, 19, 83, 81), (20, 18, 82, 84), (19, 21, 85, 83), (22, 20, 84, 86), (21, 23, 87, 85), (24, 22, 86, 88), (23, 25, 89, 87), (26, 24, 88, 90), (25, 27, 91, 89), (28, 26, 90, 92), (27, 29, 93, 91), (30, 28, 92, 94), (29, 31, 95, 93), (32, 30, 94, 96), (31, 33, 97, 95), (34, 32, 96, 98), (33, 35, 99, 97), (36, 34, 98, 100), (35, 37, 101, 99), (38, 36, 100, 102), (37, 39, 103, 101), (40, 38, 102, 104), (39, 41, 105, 103), (42, 40, 104, 106), (41, 43, 107, 105), (44, 42, 106, 108), (43, 45, 109, 107), (46, 44, 108, 110), (45, 47, 111, 109), (48, 46, 110, 112), (47, 49, 113, 111), (50, 48, 112, 114), (49, 51, 115, 113), (52, 50, 114, 116), (51, 53, 117, 115), (54, 52, 116, 118), (53, 55, 119, 117), (56, 54, 118, 120), (55, 57, 121, 119), (58, 56, 120, 122), (57, 59, 123, 121), (60, 58, 122, 124), (59, 61, 125, 123), (62, 60, 124, 126), (61, 63, 127, 125), (0, 62, 126, 64), (63, 1, 67, 127), (145, 144, 208, 209), (11, 9, 164, 165), (1, 63, 191, 161), (25, 23, 171, 172), (39, 37, 178, 179), (53, 51, 185, 186), (13, 11, 165, 166), (27, 25, 172, 173), (41, 39, 179, 180), (55, 53, 186, 187), (15, 13, 166, 167), (29, 27, 173, 174), (43, 41, 180, 181), (3, 1, 161, 160), (57, 55, 187, 188), (17, 15, 167, 168), (31, 29, 174, 175), (45, 43, 181, 182), (5, 3, 160, 162), (59, 57, 188, 189), (19, 17, 168, 169), (33, 31, 175, 176), (47, 45, 182, 183), (7, 5, 162, 163), (61, 59, 189, 190), (21, 19, 169, 170), (35, 33, 176, 177), (49, 47, 183, 184), (9, 7, 163, 164), (63, 61, 190, 191), (23, 21, 170, 171), (37, 35, 177, 178), (129, 128, 160, 161), (128, 130, 162, 160), (130, 131, 163, 162), (131, 132, 164, 163), (132, 133, 165, 164), (133, 134, 166, 165), (134, 135, 167, 166), (135, 136, 168, 167), (136, 137, 169, 168), (137, 138, 170, 169), (138, 139, 171, 170), (139, 140, 172, 171), (140, 141, 173, 172), (141, 142, 174, 173), (142, 143, 175, 174), (143, 144, 176, 175), (144, 145, 177, 176), (145, 146, 178, 177), (146, 147, 179, 178), (147, 148, 180, 179), (148, 149, 181, 180), (149, 150, 182, 181), (150, 151, 183, 182), (151, 152, 184, 183), (152, 153, 185, 184), (153, 154, 186, 185), (154, 155, 187, 186), (155, 156, 188, 187), (156, 157, 189, 188), (157, 158, 190, 189), (158, 159, 191, 190), (159, 129, 161, 191), (192, 193, 223, 222, 221, 220, 219, 218, 217, 216, 215, 214, 213, 212, 211, 210, 209, 208, 207, 206, 205, 204, 203, 202, 201, 200, 199, 198, 197, 196, 195, 194), (132, 131, 195, 196), (159, 158, 222, 223), (146, 145, 209, 210), (133, 132, 196, 197), (129, 159, 223, 193), (147, 146, 210, 211), (134, 133, 197, 198), (148, 147, 211, 212), (135, 134, 198, 199), (149, 148, 212, 213), (136, 135, 199, 200), (150, 149, 213, 214), (137, 136, 200, 201), (151, 150, 214, 215), (138, 137, 201, 202), (152, 151, 215, 216), (139, 138, 202, 203), (153, 152, 216, 217), (140, 139, 203, 204), (154, 153, 217, 218), (141, 140, 204, 205), (155, 154, 218, 219), (142, 141, 205, 206), (128, 129, 193, 192), (156, 155, 219, 220), (143, 142, 206, 207), (130, 128, 192, 194), (157, 156, 220, 221), (144, 143, 207, 208), (131, 130, 194, 195), (158, 157, 221, 222), (235, 236, 300, 299), (48, 50, 281, 280), (8, 10, 261, 260), (62, 0, 256, 287), (22, 24, 268, 267), (36, 38, 275, 274), (50, 52, 282, 281), (10, 12, 262, 261), (24, 26, 269, 268), (38, 40, 276, 275), (52, 54, 283, 282), (12, 14, 263, 262), (26, 28, 270, 269), (40, 42, 277, 276), (0, 2, 257, 256), (54, 56, 284, 283), (14, 16, 264, 263), (28, 30, 271, 270), (42, 44, 278, 277), (2, 4, 258, 257), (56, 58, 285, 284), (16, 18, 265, 264), (30, 32, 272, 271), (44, 46, 279, 278), (4, 6, 259, 258), (58, 60, 286, 285), (18, 20, 266, 265), (32, 34, 273, 272), (46, 48, 280, 279), (6, 8, 260, 259), (60, 62, 287, 286), (20, 22, 267, 266), (225, 224, 256, 257), (226, 225, 257, 258), (227, 226, 258, 259), (228, 227, 259, 260), (229, 228, 260, 261), (230, 229, 261, 262), (231, 230, 262, 263), (232, 231, 263, 264), (233, 232, 264, 265), (234, 233, 265, 266), (235, 234, 266, 267), (236, 235, 267, 268), (237, 236, 268, 269), (238, 237, 269, 270), (239, 238, 270, 271), (240, 239, 271, 272), (241, 240, 272, 273), (242, 241, 273, 274), (243, 242, 274, 275), (244, 243, 275, 276), (245, 244, 276, 277), (246, 245, 277, 278), (247, 246, 278, 279), (248, 247, 279, 280), (249, 248, 280, 281), (250, 249, 281, 282), (251, 250, 282, 283), (252, 251, 283, 284), (253, 252, 284, 285), (254, 253, 285, 286), (255, 254, 286, 287), (224, 255, 287, 256), (288, 289, 290, 291, 292, 293, 294, 295, 296, 297, 298, 299, 300, 301, 302, 303, 304, 305, 306, 307, 308, 309, 310, 311, 312, 313, 314, 315, 316, 317, 318, 319), (249, 250, 314, 313), (236, 237, 301, 300), (250, 251, 315, 314), (237, 238, 302, 301), (224, 225, 289, 288), (251, 252, 316, 315), (238, 239, 303, 302), (225, 226, 290, 289), (252, 253, 317, 316), (239, 240, 304, 303), (226, 227, 291, 290), (253, 254, 318, 317), (240, 241, 305, 304), (227, 228, 292, 291), (254, 255, 319, 318), (241, 242, 306, 305), (228, 229, 293, 292), (255, 224, 288, 319), (242, 243, 307, 306), (229, 230, 294, 293), (243, 244, 308, 307), (230, 231, 295, 294), (244, 245, 309, 308), (231, 232, 296, 295), (245, 246, 310, 309), (232, 233, 297, 296), (246, 247, 311, 310), (233, 234, 298, 297), (247, 248, 312, 311), (234, 235, 299, 298), (248, 249, 313, 312)])
_uv = me_cilindro.uv_layers.new(name='MapaUV')
_uv.uv.foreach_set('vector', [1.0, 0.5, 1.0, 1.0, 0.9688, 1.0, 0.9688, 0.5, 0.9688, 0.5, 0.9688, 1.0, 0.9375, 1.0, 0.9375, 0.5, 0.9375, 0.5, 0.9375, 1.0, 0.9062, 1.0, 0.9062, 0.5, 0.9062, 0.5, 0.9062, 1.0, 0.875, 1.0, 0.875, 0.5, 0.875, 0.5, 0.875, 1.0, 0.8438, 1.0, 0.8438, 0.5, 0.8438, 0.5, 0.8438, 1.0, 0.8125, 1.0, 0.8125, 0.5, 0.8125, 0.5, 0.8125, 1.0, 0.7812, 1.0, 0.7812, 0.5, 0.7812, 0.5, 0.7812, 1.0, 0.75, 1.0, 0.75, 0.5, 0.75, 0.5, 0.75, 1.0, 0.7188, 1.0, 0.7188, 0.5, 0.7188, 0.5, 0.7188, 1.0, 0.6875, 1.0, 0.6875, 0.5, 0.6875, 0.5, 0.6875, 1.0, 0.6562, 1.0, 0.6562, 0.5, 0.6562, 0.5, 0.6562, 1.0, 0.625, 1.0, 0.625, 0.5, 0.625, 0.5, 0.625, 1.0, 0.5938, 1.0, 0.5938, 0.5, 0.5938, 0.5, 0.5938, 1.0, 0.5625, 1.0, 0.5625, 0.5, 0.5625, 0.5, 0.5625, 1.0, 0.5312, 1.0, 0.5312, 0.5, 0.5312, 0.5, 0.5312, 1.0, 0.5, 1.0, 0.5, 0.5, 0.5, 0.5, 0.5, 1.0, 0.4688, 1.0, 0.4688, 0.5, 0.4688, 0.5, 0.4688, 1.0, 0.4375, 1.0, 0.4375, 0.5, 0.4375, 0.5, 0.4375, 1.0, 0.4062, 1.0, 0.4062, 0.5, 0.4062, 0.5, 0.4062, 1.0, 0.375, 1.0, 0.375, 0.5, 0.375, 0.5, 0.375, 1.0, 0.3438, 1.0, 0.3438, 0.5, 0.3438, 0.5, 0.3438, 1.0, 0.3125, 1.0, 0.3125, 0.5, 0.3125, 0.5, 0.3125, 1.0, 0.2812, 1.0, 0.2812, 0.5, 0.2812, 0.5, 0.2812, 1.0, 0.25, 1.0, 0.25, 0.5, 0.25, 0.5, 0.25, 1.0, 0.2188, 1.0, 0.2188, 0.5, 0.2188, 0.5, 0.2188, 1.0, 0.1875, 1.0, 0.1875, 0.5, 0.1875, 0.5, 0.1875, 1.0, 0.1562, 1.0, 0.1562, 0.5, 0.1562, 0.5, 0.1562, 1.0, 0.125, 1.0, 0.125, 0.5, 0.125, 0.5, 0.125, 1.0, 0.09375, 1.0, 0.09375, 0.5, 0.09375, 0.5, 0.09375, 1.0, 0.0625, 1.0, 0.0625, 0.5, 0.06926, 0.286, 0.06572, 0.25, 0.06572, 0.25, 0.06926, 0.286, 0.0625, 0.5, 0.0625, 1.0, 0.03125, 1.0, 0.03125, 0.5, 0.03125, 0.5, 0.03125, 1.0, 0.0, 1.0, 0.0, 0.5, 0.714, 0.06926, 0.6795, 0.07975, 0.6795, 0.07975, 0.714, 0.06926, 0.786, 0.4307, 0.75, 0.4343, 0.75, 0.49, 0.7968, 0.4854, 0.25, 0.4343, 0.286, 0.4307, 0.2968, 0.4854, 0.25, 0.49, 0.8205, 0.4203, 0.786, 0.4307, 0.7968, 0.4854, 0.8418, 0.4717, 0.286, 0.4307, 0.3205, 0.4203, 0.3418, 0.4717, 0.2968, 0.4854, 0.8524, 0.4032, 0.8205, 0.4203, 0.8418, 0.4717, 0.8833, 0.4496, 0.3205, 0.4203, 0.3524, 0.4032, 0.3833, 0.4496, 0.3418, 0.4717, 0.8803, 0.3803, 0.8524, 0.4032, 0.8833, 0.4496, 0.9197, 0.4197, 0.3524, 0.4032, 0.3803, 0.3803, 0.4197, 0.4197, 0.3833, 0.4496, 0.9032, 0.3524, 0.8803, 0.3803, 0.9197, 0.4197, 0.9496, 0.3833, 0.3803, 0.3803, 0.4032, 0.3524, 0.4496, 0.3833, 0.4197, 0.4197, 0.9203, 0.3205, 0.9032, 0.3524, 0.9496, 0.3833, 0.9717, 0.3418, 0.4032, 0.3524, 0.4203, 0.3205, 0.4717, 0.3418, 0.4496, 0.3833, 0.9307, 0.286, 0.9203, 0.3205, 0.9717, 0.3418, 0.9854, 0.2968, 0.4203, 0.3205, 0.4307, 0.286, 0.4854, 0.2968, 0.4717, 0.3418, 0.9343, 0.25, 0.9307, 0.286, 0.9854, 0.2968, 0.99, 0.25, 0.4307, 0.286, 0.4343, 0.25, 0.49, 0.25, 0.4854, 0.2968, 0.9307, 0.214, 0.9343, 0.25, 0.99, 0.25, 0.9854, 0.2032, 0.4343, 0.25, 0.4307, 0.214, 0.4854, 0.2032, 0.49, 0.25, 0.9203, 0.1795, 0.9307, 0.214, 0.9854, 0.2032, 0.9717, 0.1582, 0.4307, 0.214, 0.4203, 0.1795, 0.4717, 0.1582, 0.4854, 0.2032, 0.9032, 0.1476, 0.9203, 0.1795, 0.9717, 0.1582, 0.9496, 0.1167, 0.4203, 0.1795, 0.4032, 0.1476, 0.4496, 0.1167, 0.4717, 0.1582, 0.8803, 0.1197, 0.9032, 0.1476, 0.9496, 0.1167, 0.9197, 0.08029, 0.4032, 0.1476, 0.3803, 0.1197, 0.4197, 0.08029, 0.4496, 0.1167, 0.8524, 0.09678, 0.8803, 0.1197, 0.9197, 0.08029, 0.8833, 0.05045, 0.3803, 0.1197, 0.3524, 0.09678, 0.3833, 0.05045, 0.4197, 0.08029, 0.8205, 0.07975, 0.8524, 0.09678, 0.8833, 0.05045, 0.8418, 0.02827, 0.3524, 0.09678, 0.3205, 0.07975, 0.3418, 0.02827, 0.3833, 0.05045, 0.786, 0.06926, 0.8205, 0.07975, 0.8418, 0.02827, 0.7968, 0.01461, 0.3205, 0.07975, 0.286, 0.06926, 0.2968, 0.01461, 0.3418, 0.02827, 0.75, 0.06572, 0.786, 0.06926, 0.7968, 0.01461, 0.75, 0.01, 0.286, 0.06926, 0.25, 0.06572, 0.25, 0.01, 0.2968, 0.01461, 0.714, 0.06926, 0.75, 0.06572, 0.75, 0.01, 0.7032, 0.01461, 0.25, 0.06572, 0.214, 0.06926, 0.2032, 0.01461, 0.25, 0.01, 0.6795, 0.07975, 0.714, 0.06926, 0.7032, 0.01461, 0.6582, 0.02827, 0.214, 0.06926, 0.1795, 0.07975, 0.1582, 0.02827, 0.2032, 0.01461, 0.6476, 0.09678, 0.6795, 0.07975, 0.6582, 0.02827, 0.6167, 0.05045, 0.1795, 0.07975, 0.1476, 0.09678, 0.1167, 0.05045, 0.1582, 0.02827, 0.6197, 0.1197, 0.6476, 0.09678, 0.6167, 0.05045, 0.5803, 0.08029, 0.1476, 0.09678, 0.1197, 0.1197, 0.08029, 0.08029, 0.1167, 0.05045, 0.5968, 0.1476, 0.6197, 0.1197, 0.5803, 0.08029, 0.5504, 0.1167, 0.1197, 0.1197, 0.09678, 0.1476, 0.05045, 0.1167, 0.08029, 0.08029, 0.5797, 0.1795, 0.5968, 0.1476, 0.5504, 0.1167, 0.5283, 0.1582, 0.09678, 0.1476, 0.07975, 0.1795, 0.02827, 0.1582, 0.05045, 0.1167, 0.5693, 0.214, 0.5797, 0.1795, 0.5283, 0.1582, 0.5146, 0.2032, 0.07975, 0.1795, 0.06926, 0.214, 0.01461, 0.2032, 0.02827, 0.1582, 0.5657, 0.25, 0.5693, 0.214, 0.5146, 0.2032, 0.51, 0.25, 0.06926, 0.214, 0.06572, 0.25, 0.01, 0.25, 0.01461, 0.2032, 0.5693, 0.286, 0.5657, 0.25, 0.51, 0.25, 0.5146, 0.2968, 0.06572, 0.25, 0.06926, 0.286, 0.01461, 0.2968, 0.01, 0.25, 0.5797, 0.3205, 0.5693, 0.286, 0.5146, 0.2968, 0.5283, 0.3418, 0.06926, 0.286, 0.07975, 0.3205, 0.02827, 0.3418, 0.01461, 0.2968, 0.5968, 0.3524, 0.5797, 0.3205, 0.5283, 0.3418, 0.5504, 0.3833, 0.07975, 0.3205, 0.09678, 0.3524, 0.05045, 0.3833, 0.02827, 0.3418, 0.6197, 0.3803, 0.5968, 0.3524, 0.5504, 0.3833, 0.5803, 0.4197, 0.09678, 0.3524, 0.1197, 0.3803, 0.08029, 0.4197, 0.05045, 0.3833, 0.6476, 0.4032, 0.6197, 0.3803, 0.5803, 0.4197, 0.6167, 0.4496, 0.1197, 0.3803, 0.1476, 0.4032, 0.1167, 0.4496, 0.08029, 0.4197, 0.6795, 0.4203, 0.6476, 0.4032, 0.6167, 0.4496, 0.6582, 0.4717, 0.1476, 0.4032, 0.1795, 0.4203, 0.1582, 0.4717, 0.1167, 0.4496, 0.714, 0.4307, 0.6795, 0.4203, 0.6582, 0.4717, 0.7032, 0.4854, 0.1795, 0.4203, 0.214, 0.4307, 0.2032, 0.4854, 0.1582, 0.4717, 0.75, 0.4343, 0.714, 0.4307, 0.7032, 0.4854, 0.75, 0.49, 0.214, 0.4307, 0.25, 0.4343, 0.25, 0.49, 0.2032, 0.4854, 0.2352, 0.1756, 0.25, 0.1741, 0.25, 0.1741, 0.2352, 0.1756, 0.4032, 0.3524, 0.3803, 0.3803, 0.3803, 0.3803, 0.4032, 0.3524, 0.25, 0.4343, 0.214, 0.4307, 0.214, 0.4307, 0.25, 0.4343, 0.3803, 0.1197, 0.4032, 0.1476, 0.4032, 0.1476, 0.3803, 0.1197, 0.1476, 0.09678, 0.1795, 0.07975, 0.1795, 0.07975, 0.1476, 0.09678, 0.07975, 0.3205, 0.06926, 0.286, 0.06926, 0.286, 0.07975, 0.3205, 0.4203, 0.3205, 0.4032, 0.3524, 0.4032, 0.3524, 0.4203, 0.3205, 0.3524, 0.09678, 0.3803, 0.1197, 0.3803, 0.1197, 0.3524, 0.09678, 0.1197, 0.1197, 0.1476, 0.09678, 0.1476, 0.09678, 0.1197, 0.1197, 0.09678, 0.3524, 0.07975, 0.3205, 0.07975, 0.3205, 0.09678, 0.3524, 0.4307, 0.286, 0.4203, 0.3205, 0.4203, 0.3205, 0.4307, 0.286, 0.3205, 0.07975, 0.3524, 0.09678, 0.3524, 0.09678, 0.3205, 0.07975, 0.09678, 0.1476, 0.1197, 0.1197, 0.1197, 0.1197, 0.09678, 0.1476, 0.286, 0.4307, 0.25, 0.4343, 0.25, 0.4343, 0.286, 0.4307, 0.1197, 0.3803, 0.09678, 0.3524, 0.09678, 0.3524, 0.1197, 0.3803, 0.4343, 0.25, 0.4307, 0.286, 0.4307, 0.286, 0.4343, 0.25, 0.286, 0.06926, 0.3205, 0.07975, 0.3205, 0.07975, 0.286, 0.06926, 0.07975, 0.1795, 0.09678, 0.1476, 0.09678, 0.1476, 0.07975, 0.1795, 0.3205, 0.4203, 0.286, 0.4307, 0.286, 0.4307, 0.3205, 0.4203, 0.1476, 0.4032, 0.1197, 0.3803, 0.1197, 0.3803, 0.1476, 0.4032, 0.4307, 0.214, 0.4343, 0.25, 0.4343, 0.25, 0.4307, 0.214, 0.25, 0.06572, 0.286, 0.06926, 0.286, 0.06926, 0.25, 0.06572, 0.06926, 0.214, 0.07975, 0.1795, 0.07975, 0.1795, 0.06926, 0.214, 0.3524, 0.4032, 0.3205, 0.4203, 0.3205, 0.4203, 0.3524, 0.4032, 0.1795, 0.4203, 0.1476, 0.4032, 0.1476, 0.4032, 0.1795, 0.4203, 0.4203, 0.1795, 0.4307, 0.214, 0.4307, 0.214, 0.4203, 0.1795, 0.214, 0.06926, 0.25, 0.06572, 0.25, 0.06572, 0.214, 0.06926, 0.06572, 0.25, 0.06926, 0.214, 0.06926, 0.214, 0.06572, 0.25, 0.3803, 0.3803, 0.3524, 0.4032, 0.3524, 0.4032, 0.3803, 0.3803, 0.214, 0.4307, 0.1795, 0.4203, 0.1795, 0.4203, 0.214, 0.4307, 0.4032, 0.1476, 0.4203, 0.1795, 0.4203, 0.1795, 0.4032, 0.1476, 0.1795, 0.07975, 0.214, 0.06926, 0.214, 0.06926, 0.1795, 0.07975, 0.25, 0.3259, 0.2648, 0.3244, 0.286, 0.4307, 0.25, 0.4343, 0.2648, 0.3244, 0.279, 0.3201, 0.3205, 0.4203, 0.286, 0.4307, 0.279, 0.3201, 0.2921, 0.3131, 0.3524, 0.4032, 0.3205, 0.4203, 0.2921, 0.3131, 0.3036, 0.3036, 0.3803, 0.3803, 0.3524, 0.4032, 0.3036, 0.3036, 0.3131, 0.2921, 0.4032, 0.3524, 0.3803, 0.3803, 0.3131, 0.2921, 0.3201, 0.279, 0.4203, 0.3205, 0.4032, 0.3524, 0.3201, 0.279, 0.3244, 0.2648, 0.4307, 0.286, 0.4203, 0.3205, 0.3244, 0.2648, 0.3259, 0.25, 0.4343, 0.25, 0.4307, 0.286, 0.3259, 0.25, 0.3244, 0.2352, 0.4307, 0.214, 0.4343, 0.25, 0.3244, 0.2352, 0.3201, 0.221, 0.4203, 0.1795, 0.4307, 0.214, 0.3201, 0.221, 0.3131, 0.2079, 0.4032, 0.1476, 0.4203, 0.1795, 0.3131, 0.2079, 0.3036, 0.1964, 0.3803, 0.1197, 0.4032, 0.1476, 0.3036, 0.1964, 0.2921, 0.1869, 0.3524, 0.09678, 0.3803, 0.1197, 0.2921, 0.1869, 0.279, 0.1799, 0.3205, 0.07975, 0.3524, 0.09678, 0.279, 0.1799, 0.2648, 0.1756, 0.286, 0.06926, 0.3205, 0.07975, 0.2648, 0.1756, 0.25, 0.1741, 0.25, 0.06572, 0.286, 0.06926, 0.25, 0.1741, 0.2352, 0.1756, 0.214, 0.06926, 0.25, 0.06572, 0.2352, 0.1756, 0.221, 0.1799, 0.1795, 0.07975, 0.214, 0.06926, 0.221, 0.1799, 0.2079, 0.1869, 0.1476, 0.09678, 0.1795, 0.07975, 0.2079, 0.1869, 0.1964, 0.1964, 0.1197, 0.1197, 0.1476, 0.09678, 0.1964, 0.1964, 0.1869, 0.2079, 0.09678, 0.1476, 0.1197, 0.1197, 0.1869, 0.2079, 0.1799, 0.221, 0.07975, 0.1795, 0.09678, 0.1476, 0.1799, 0.221, 0.1756, 0.2352, 0.06926, 0.214, 0.07975, 0.1795, 0.1756, 0.2352, 0.1741, 0.25, 0.06572, 0.25, 0.06926, 0.214, 0.1741, 0.25, 0.1756, 0.2648, 0.06926, 0.286, 0.06572, 0.25, 0.1756, 0.2648, 0.1799, 0.279, 0.07975, 0.3205, 0.06926, 0.286, 0.1799, 0.279, 0.1869, 0.2921, 0.09678, 0.3524, 0.07975, 0.3205, 0.1869, 0.2921, 0.1964, 0.3036, 0.1197, 0.3803, 0.09678, 0.3524, 0.1964, 0.3036, 0.2079, 0.3131, 0.1476, 0.4032, 0.1197, 0.3803, 0.2079, 0.3131, 0.221, 0.3201, 0.1795, 0.4203, 0.1476, 0.4032, 0.221, 0.3201, 0.2352, 0.3244, 0.214, 0.4307, 0.1795, 0.4203, 0.2352, 0.3244, 0.25, 0.3259, 0.25, 0.4343, 0.214, 0.4307, 0.2648, 0.3244, 0.25, 0.3259, 0.2352, 0.3244, 0.221, 0.3201, 0.2079, 0.3131, 0.1964, 0.3036, 0.1869, 0.2921, 0.1799, 0.279, 0.1756, 0.2648, 0.1741, 0.25, 0.1756, 0.2352, 0.1799, 0.221, 0.1869, 0.2079, 0.1964, 0.1964, 0.2079, 0.1869, 0.221, 0.1799, 0.2352, 0.1756, 0.25, 0.1741, 0.2648, 0.1756, 0.279, 0.1799, 0.2921, 0.1869, 0.3036, 0.1964, 0.3131, 0.2079, 0.3201, 0.221, 0.3244, 0.2352, 0.3259, 0.25, 0.3244, 0.2648, 0.3201, 0.279, 0.3131, 0.2921, 0.3036, 0.3036, 0.2921, 0.3131, 0.279, 0.3201, 0.3036, 0.3036, 0.2921, 0.3131, 0.2921, 0.3131, 0.3036, 0.3036, 0.2352, 0.3244, 0.221, 0.3201, 0.221, 0.3201, 0.2352, 0.3244, 0.221, 0.1799, 0.2352, 0.1756, 0.2352, 0.1756, 0.221, 0.1799, 0.3131, 0.2921, 0.3036, 0.3036, 0.3036, 0.3036, 0.3131, 0.2921, 0.25, 0.3259, 0.2352, 0.3244, 0.2352, 0.3244, 0.25, 0.3259, 0.2079, 0.1869, 0.221, 0.1799, 0.221, 0.1799, 0.2079, 0.1869, 0.3201, 0.279, 0.3131, 0.2921, 0.3131, 0.2921, 0.3201, 0.279, 0.1964, 0.1964, 0.2079, 0.1869, 0.2079, 0.1869, 0.1964, 0.1964, 0.3244, 0.2648, 0.3201, 0.279, 0.3201, 0.279, 0.3244, 0.2648, 0.1869, 0.2079, 0.1964, 0.1964, 0.1964, 0.1964, 0.1869, 0.2079, 0.3259, 0.25, 0.3244, 0.2648, 0.3244, 0.2648, 0.3259, 0.25, 0.1799, 0.221, 0.1869, 0.2079, 0.1869, 0.2079, 0.1799, 0.221, 0.3244, 0.2352, 0.3259, 0.25, 0.3259, 0.25, 0.3244, 0.2352, 0.1756, 0.2352, 0.1799, 0.221, 0.1799, 0.221, 0.1756, 0.2352, 0.3201, 0.221, 0.3244, 0.2352, 0.3244, 0.2352, 0.3201, 0.221, 0.1741, 0.25, 0.1756, 0.2352, 0.1756, 0.2352, 0.1741, 0.25, 0.3131, 0.2079, 0.3201, 0.221, 0.3201, 0.221, 0.3131, 0.2079, 0.1756, 0.2648, 0.1741, 0.25, 0.1741, 0.25, 0.1756, 0.2648, 0.3036, 0.1964, 0.3131, 0.2079, 0.3131, 0.2079, 0.3036, 0.1964, 0.1799, 0.279, 0.1756, 0.2648, 0.1756, 0.2648, 0.1799, 0.279, 0.2921, 0.1869, 0.3036, 0.1964, 0.3036, 0.1964, 0.2921, 0.1869, 0.1869, 0.2921, 0.1799, 0.279, 0.1799, 0.279, 0.1869, 0.2921, 0.279, 0.1799, 0.2921, 0.1869, 0.2921, 0.1869, 0.279, 0.1799, 0.2648, 0.3244, 0.25, 0.3259, 0.25, 0.3259, 0.2648, 0.3244, 0.1964, 0.3036, 0.1869, 0.2921, 0.1869, 0.2921, 0.1964, 0.3036, 0.2648, 0.1756, 0.279, 0.1799, 0.279, 0.1799, 0.2648, 0.1756, 0.279, 0.3201, 0.2648, 0.3244, 0.2648, 0.3244, 0.279, 0.3201, 0.2079, 0.3131, 0.1964, 0.3036, 0.1964, 0.3036, 0.2079, 0.3131, 0.25, 0.1741, 0.2648, 0.1756, 0.2648, 0.1756, 0.25, 0.1741, 0.2921, 0.3131, 0.279, 0.3201, 0.279, 0.3201, 0.2921, 0.3131, 0.221, 0.3201, 0.2079, 0.3131, 0.2079, 0.3131, 0.221, 0.3201, 0.813, 0.2079, 0.8036, 0.1964, 0.8036, 0.1964, 0.813, 0.2079, 0.5657, 0.25, 0.5693, 0.286, 0.5693, 0.286, 0.5657, 0.25, 0.8803, 0.3803, 0.9032, 0.3524, 0.9032, 0.3524, 0.8803, 0.3803, 0.714, 0.4307, 0.75, 0.4343, 0.75, 0.4343, 0.714, 0.4307, 0.9032, 0.1476, 0.8803, 0.1197, 0.8803, 0.1197, 0.9032, 0.1476, 0.6795, 0.07975, 0.6476, 0.09678, 0.6476, 0.09678, 0.6795, 0.07975, 0.5693, 0.286, 0.5797, 0.3205, 0.5797, 0.3205, 0.5693, 0.286, 0.9032, 0.3524, 0.9203, 0.3205, 0.9203, 0.3205, 0.9032, 0.3524, 0.8803, 0.1197, 0.8524, 0.09678, 0.8524, 0.09678, 0.8803, 0.1197, 0.6476, 0.09678, 0.6197, 0.1197, 0.6197, 0.1197, 0.6476, 0.09678, 0.5797, 0.3205, 0.5968, 0.3524, 0.5968, 0.3524, 0.5797, 0.3205, 0.9203, 0.3205, 0.9307, 0.286, 0.9307, 0.286, 0.9203, 0.3205, 0.8524, 0.09678, 0.8205, 0.07975, 0.8205, 0.07975, 0.8524, 0.09678, 0.6197, 0.1197, 0.5968, 0.1476, 0.5968, 0.1476, 0.6197, 0.1197, 0.75, 0.4343, 0.786, 0.4307, 0.786, 0.4307, 0.75, 0.4343, 0.5968, 0.3524, 0.6197, 0.3803, 0.6197, 0.3803, 0.5968, 0.3524, 0.9307, 0.286, 0.9343, 0.25, 0.9343, 0.25, 0.9307, 0.286, 0.8205, 0.07975, 0.786, 0.06926, 0.786, 0.06926, 0.8205, 0.07975, 0.5968, 0.1476, 0.5797, 0.1795, 0.5797, 0.1795, 0.5968, 0.1476, 0.786, 0.4307, 0.8205, 0.4203, 0.8205, 0.4203, 0.786, 0.4307, 0.6197, 0.3803, 0.6476, 0.4032, 0.6476, 0.4032, 0.6197, 0.3803, 0.9343, 0.25, 0.9307, 0.214, 0.9307, 0.214, 0.9343, 0.25, 0.786, 0.06926, 0.75, 0.06572, 0.75, 0.06572, 0.786, 0.06926, 0.5797, 0.1795, 0.5693, 0.214, 0.5693, 0.214, 0.5797, 0.1795, 0.8205, 0.4203, 0.8524, 0.4032, 0.8524, 0.4032, 0.8205, 0.4203, 0.6476, 0.4032, 0.6795, 0.4203, 0.6795, 0.4203, 0.6476, 0.4032, 0.9307, 0.214, 0.9203, 0.1795, 0.9203, 0.1795, 0.9307, 0.214, 0.75, 0.06572, 0.714, 0.06926, 0.714, 0.06926, 0.75, 0.06572, 0.5693, 0.214, 0.5657, 0.25, 0.5657, 0.25, 0.5693, 0.214, 0.8524, 0.4032, 0.8803, 0.3803, 0.8803, 0.3803, 0.8524, 0.4032, 0.6795, 0.4203, 0.714, 0.4307, 0.714, 0.4307, 0.6795, 0.4203, 0.9203, 0.1795, 0.9032, 0.1476, 0.9032, 0.1476, 0.9203, 0.1795, 0.7648, 0.3243, 0.75, 0.3258, 0.75, 0.4343, 0.786, 0.4307, 0.779, 0.32, 0.7648, 0.3243, 0.786, 0.4307, 0.8205, 0.4203, 0.7921, 0.313, 0.779, 0.32, 0.8205, 0.4203, 0.8524, 0.4032, 0.8036, 0.3036, 0.7921, 0.313, 0.8524, 0.4032, 0.8803, 0.3803, 0.813, 0.2921, 0.8036, 0.3036, 0.8803, 0.3803, 0.9032, 0.3524, 0.82, 0.279, 0.813, 0.2921, 0.9032, 0.3524, 0.9203, 0.3205, 0.8243, 0.2648, 0.82, 0.279, 0.9203, 0.3205, 0.9307, 0.286, 0.8258, 0.25, 0.8243, 0.2648, 0.9307, 0.286, 0.9343, 0.25, 0.8243, 0.2352, 0.8258, 0.25, 0.9343, 0.25, 0.9307, 0.214, 0.82, 0.221, 0.8243, 0.2352, 0.9307, 0.214, 0.9203, 0.1795, 0.813, 0.2079, 0.82, 0.221, 0.9203, 0.1795, 0.9032, 0.1476, 0.8036, 0.1964, 0.813, 0.2079, 0.9032, 0.1476, 0.8803, 0.1197, 0.7921, 0.187, 0.8036, 0.1964, 0.8803, 0.1197, 0.8524, 0.09678, 0.779, 0.18, 0.7921, 0.187, 0.8524, 0.09678, 0.8205, 0.07975, 0.7648, 0.1757, 0.779, 0.18, 0.8205, 0.07975, 0.786, 0.06926, 0.75, 0.1742, 0.7648, 0.1757, 0.786, 0.06926, 0.75, 0.06572, 0.7352, 0.1757, 0.75, 0.1742, 0.75, 0.06572, 0.714, 0.06926, 0.721, 0.18, 0.7352, 0.1757, 0.714, 0.06926, 0.6795, 0.07975, 0.7079, 0.187, 0.721, 0.18, 0.6795, 0.07975, 0.6476, 0.09678, 0.6964, 0.1964, 0.7079, 0.187, 0.6476, 0.09678, 0.6197, 0.1197, 0.687, 0.2079, 0.6964, 0.1964, 0.6197, 0.1197, 0.5968, 0.1476, 0.68, 0.221, 0.687, 0.2079, 0.5968, 0.1476, 0.5797, 0.1795, 0.6757, 0.2352, 0.68, 0.221, 0.5797, 0.1795, 0.5693, 0.214, 0.6742, 0.25, 0.6757, 0.2352, 0.5693, 0.214, 0.5657, 0.25, 0.6757, 0.2648, 0.6742, 0.25, 0.5657, 0.25, 0.5693, 0.286, 0.68, 0.279, 0.6757, 0.2648, 0.5693, 0.286, 0.5797, 0.3205, 0.687, 0.2921, 0.68, 0.279, 0.5797, 0.3205, 0.5968, 0.3524, 0.6964, 0.3036, 0.687, 0.2921, 0.5968, 0.3524, 0.6197, 0.3803, 0.7079, 0.313, 0.6964, 0.3036, 0.6197, 0.3803, 0.6476, 0.4032, 0.721, 0.32, 0.7079, 0.313, 0.6476, 0.4032, 0.6795, 0.4203, 0.7352, 0.3243, 0.721, 0.32, 0.6795, 0.4203, 0.714, 0.4307, 0.75, 0.3258, 0.7352, 0.3243, 0.714, 0.4307, 0.75, 0.4343, 0.75, 0.3258, 0.7648, 0.3243, 0.779, 0.32, 0.7921, 0.313, 0.8036, 0.3036, 0.813, 0.2921, 0.82, 0.279, 0.8243, 0.2648, 0.8258, 0.25, 0.8243, 0.2352, 0.82, 0.221, 0.813, 0.2079, 0.8036, 0.1964, 0.7921, 0.187, 0.779, 0.18, 0.7648, 0.1757, 0.75, 0.1742, 0.7352, 0.1757, 0.721, 0.18, 0.7079, 0.187, 0.6964, 0.1964, 0.687, 0.2079, 0.68, 0.221, 0.6757, 0.2352, 0.6742, 0.25, 0.6757, 0.2648, 0.68, 0.279, 0.687, 0.2921, 0.6964, 0.3036, 0.7079, 0.313, 0.721, 0.32, 0.7352, 0.3243, 0.6757, 0.2648, 0.68, 0.279, 0.68, 0.279, 0.6757, 0.2648, 0.8036, 0.1964, 0.7921, 0.187, 0.7921, 0.187, 0.8036, 0.1964, 0.68, 0.279, 0.687, 0.2921, 0.687, 0.2921, 0.68, 0.279, 0.7921, 0.187, 0.779, 0.18, 0.779, 0.18, 0.7921, 0.187, 0.75, 0.3258, 0.7648, 0.3243, 0.7648, 0.3243, 0.75, 0.3258, 0.687, 0.2921, 0.6964, 0.3036, 0.6964, 0.3036, 0.687, 0.2921, 0.779, 0.18, 0.7648, 0.1757, 0.7648, 0.1757, 0.779, 0.18, 0.7648, 0.3243, 0.779, 0.32, 0.779, 0.32, 0.7648, 0.3243, 0.6964, 0.3036, 0.7079, 0.313, 0.7079, 0.313, 0.6964, 0.3036, 0.7648, 0.1757, 0.75, 0.1742, 0.75, 0.1742, 0.7648, 0.1757, 0.779, 0.32, 0.7921, 0.313, 0.7921, 0.313, 0.779, 0.32, 0.7079, 0.313, 0.721, 0.32, 0.721, 0.32, 0.7079, 0.313, 0.75, 0.1742, 0.7352, 0.1757, 0.7352, 0.1757, 0.75, 0.1742, 0.7921, 0.313, 0.8036, 0.3036, 0.8036, 0.3036, 0.7921, 0.313, 0.721, 0.32, 0.7352, 0.3243, 0.7352, 0.3243, 0.721, 0.32, 0.7352, 0.1757, 0.721, 0.18, 0.721, 0.18, 0.7352, 0.1757, 0.8036, 0.3036, 0.813, 0.2921, 0.813, 0.2921, 0.8036, 0.3036, 0.7352, 0.3243, 0.75, 0.3258, 0.75, 0.3258, 0.7352, 0.3243, 0.721, 0.18, 0.7079, 0.187, 0.7079, 0.187, 0.721, 0.18, 0.813, 0.2921, 0.82, 0.279, 0.82, 0.279, 0.813, 0.2921, 0.7079, 0.187, 0.6964, 0.1964, 0.6964, 0.1964, 0.7079, 0.187, 0.82, 0.279, 0.8243, 0.2648, 0.8243, 0.2648, 0.82, 0.279, 0.6964, 0.1964, 0.687, 0.2079, 0.687, 0.2079, 0.6964, 0.1964, 0.8243, 0.2648, 0.8258, 0.25, 0.8258, 0.25, 0.8243, 0.2648, 0.687, 0.2079, 0.68, 0.221, 0.68, 0.221, 0.687, 0.2079, 0.8258, 0.25, 0.8243, 0.2352, 0.8243, 0.2352, 0.8258, 0.25, 0.68, 0.221, 0.6757, 0.2352, 0.6757, 0.2352, 0.68, 0.221, 0.8243, 0.2352, 0.82, 0.221, 0.82, 0.221, 0.8243, 0.2352, 0.6757, 0.2352, 0.6742, 0.25, 0.6742, 0.25, 0.6757, 0.2352, 0.82, 0.221, 0.813, 0.2079, 0.813, 0.2079, 0.82, 0.221, 0.6742, 0.25, 0.6757, 0.2648, 0.6757, 0.2648, 0.6742, 0.25])
me_cilindro.use_remesh_fix_poles = True
me_cilindro.use_remesh_preserve_attributes = False
me_cilindro.update()

# ---- objects
ob_carreta = bpy.data.objects.new('carreta', me_cube)
ob_rueda = bpy.data.objects.new('rueda', me_cilindro)

# ---- transforms, parenting, visibility, modifiers, constraints
ob_carreta.location = (0.01603, -0.006882, 1.536)
ob_carreta.lock_rotations_4d = False
ob_carreta.empty_display_type = 'ARROWS'
ob_carreta.lineart.crease_threshold = 0.0
_m = ob_carreta.modifiers.new('Simetrizar', 'MIRROR')
_m.use_clip = True
ob_rueda.location = (0.01638, -1.14, 0.3406)
ob_rueda.rotation_euler = (0.0, 1.569, 0.0)
ob_rueda.scale = (0.3314, 0.3314, 0.137)

# ---- collection membership
col_collection.objects.link(ob_carreta)
col_collection.objects.link(ob_rueda)

# ---- scene / render settings (as saved in the file)
scene.frame_start = 1; scene.frame_end = 250; scene.frame_set(1)
scene.render.engine = 'BLENDER_EEVEE_NEXT'
scene.cycles.use_denoising = False
scene.cycles.samples = 128
scene.cycles.sampling_pattern = 'TABULATED_SOBOL'
scene.cycles.use_adaptive_sampling = False
scene.cycles.use_light_tree = False
scene.view_settings.view_transform = 'Filmic'
bpy.context.view_layer.update()

# ---- added for rendering (the .blend has no active camera and no usable light): camera, sun
cam_auto = bpy.data.cameras.new('AutoCamera')
cam_auto.lens = 50.0
cam_auto.sensor_width = 36.0
cam_auto.clip_end = 1000.0
ob_auto_camera = bpy.data.objects.new('AutoCamera', cam_auto)
scene.collection.objects.link(ob_auto_camera)
ob_auto_camera.location = (4.35339, -4.60752, 4.11564)
ob_auto_camera.rotation_euler = (1.09748, -7.21219e-08, 0.694738)
scene.camera = ob_auto_camera
light_auto_sun = bpy.data.lights.new('AutoSun', 'SUN')
light_auto_sun.energy = 3.0
light_auto_sun.angle = 0.0523599
ob_auto_sun = bpy.data.objects.new('AutoSun', light_auto_sun)
scene.collection.objects.link(ob_auto_sun)
ob_auto_sun.rotation_euler = (0.872665, 0.174533, 0.523599)
bpy.context.view_layer.update()
